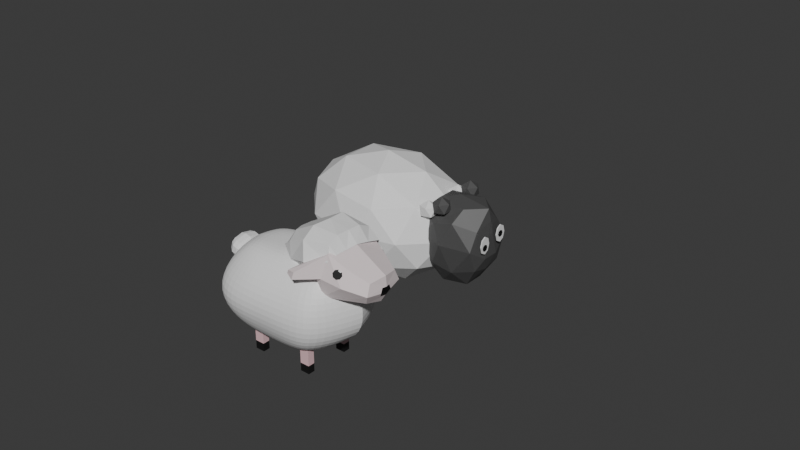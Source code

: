 # Source: Assets.blend  (saved by Blender 4.3.32; exported with 4.5.12 LTS)
import bpy
from mathutils import Matrix  # noqa: F401  (used for matrix-valued properties, if any)

bpy.ops.wm.read_factory_settings(use_empty=True)
scene = bpy.context.scene
scene.name = 'Scene'

# ---- collections
col_sheep1 = bpy.data.collections.new('Sheep1'); scene.collection.children.link(col_sheep1)
col_sheep2 = bpy.data.collections.new('Sheep2'); scene.collection.children.link(col_sheep2)
col_baseshape = bpy.data.collections.new('BaseShape'); scene.collection.children.link(col_baseshape)

# ---- materials (node trees are filled in below, after node groups)
mat_augen = bpy.data.materials.new('Augen')
mat_white = bpy.data.materials.new('White')
mat_wolle = bpy.data.materials.new('Wolle')
mat_kopf = bpy.data.materials.new('Kopf')
mat_fu_e = bpy.data.materials.new('Fuße')
mat_hufe = bpy.data.materials.new('Hufe')
mat_kopf_001 = bpy.data.materials.new('Kopf.001')

# ---- material node trees
mat_augen.use_nodes = True; mat_augen.node_tree.nodes.clear()
_N = mat_augen.node_tree.nodes; _L = mat_augen.node_tree.links
n0 = _N.new('ShaderNodeBsdfPrincipled'); n0.name = 'Principled BSDF'; n0.location = (10, 300)
n0.inputs[0].default_value = (0.001166, 0.001166, 0.001166, 1.0)
n1 = _N.new('ShaderNodeOutputMaterial'); n1.name = 'Material Output'; n1.location = (300, 300)
_L.new(n0.outputs[0], n1.inputs[0])
n1.is_active_output = True
mat_white.use_nodes = True; mat_white.node_tree.nodes.clear()
_N = mat_white.node_tree.nodes; _L = mat_white.node_tree.links
n0 = _N.new('ShaderNodeBsdfPrincipled'); n0.name = 'Principled BSDF'; n0.location = (10, 300)
n1 = _N.new('ShaderNodeOutputMaterial'); n1.name = 'Material Output'; n1.location = (300, 300)
_L.new(n0.outputs[0], n1.inputs[0])
n1.is_active_output = True
mat_wolle.use_nodes = True; mat_wolle.node_tree.nodes.clear()
_N = mat_wolle.node_tree.nodes; _L = mat_wolle.node_tree.links
n0 = _N.new('ShaderNodeBsdfPrincipled'); n0.name = 'Principled BSDF'; n0.location = (10, 300)
n0.inputs[0].default_value = (0.837, 0.837, 0.837, 1.0)
n0.inputs[2].default_value = 0.6685
n1 = _N.new('ShaderNodeOutputMaterial'); n1.name = 'Material Output'; n1.location = (300, 300)
_L.new(n0.outputs[0], n1.inputs[0])
n1.is_active_output = True
mat_kopf.use_nodes = True; mat_kopf.node_tree.nodes.clear()
_N = mat_kopf.node_tree.nodes; _L = mat_kopf.node_tree.links
n0 = _N.new('ShaderNodeBsdfPrincipled'); n0.name = 'Principled BSDF'; n0.location = (10, 300)
n0.inputs[0].default_value = (0.07909, 0.07909, 0.07909, 1.0)
n1 = _N.new('ShaderNodeOutputMaterial'); n1.name = 'Material Output'; n1.location = (300, 300)
_L.new(n0.outputs[0], n1.inputs[0])
n1.is_active_output = True
mat_fu_e.use_nodes = True; mat_fu_e.node_tree.nodes.clear()
_N = mat_fu_e.node_tree.nodes; _L = mat_fu_e.node_tree.links
n0 = _N.new('ShaderNodeBsdfPrincipled'); n0.name = 'Principled BSDF'; n0.location = (10, 300)
n0.inputs[0].default_value = (0.8003, 0.5251, 0.5536, 1.0)
n1 = _N.new('ShaderNodeOutputMaterial'); n1.name = 'Material Output'; n1.location = (300, 300)
_L.new(n0.outputs[0], n1.inputs[0])
n1.is_active_output = True
mat_hufe.use_nodes = True; mat_hufe.node_tree.nodes.clear()
_N = mat_hufe.node_tree.nodes; _L = mat_hufe.node_tree.links
n0 = _N.new('ShaderNodeBsdfPrincipled'); n0.name = 'Principled BSDF'; n0.location = (10, 300)
n0.inputs[0].default_value = (0.007245, 0.007245, 0.007245, 1.0)
n1 = _N.new('ShaderNodeOutputMaterial'); n1.name = 'Material Output'; n1.location = (300, 300)
_L.new(n0.outputs[0], n1.inputs[0])
n1.is_active_output = True
mat_kopf_001.use_nodes = True; mat_kopf_001.node_tree.nodes.clear()
_N = mat_kopf_001.node_tree.nodes; _L = mat_kopf_001.node_tree.links
n0 = _N.new('ShaderNodeBsdfPrincipled'); n0.name = 'Principled BSDF'; n0.location = (10, 300)
n0.inputs[0].default_value = (0.8003, 0.7029, 0.713, 1.0)
n1 = _N.new('ShaderNodeOutputMaterial'); n1.name = 'Material Output'; n1.location = (300, 300)
_L.new(n0.outputs[0], n1.inputs[0])
n1.is_active_output = True

# ---- world
world_world = bpy.data.worlds.new('World'); scene.world = world_world
world_world.use_nodes = True; world_world.node_tree.nodes.clear()
_N = world_world.node_tree.nodes; _L = world_world.node_tree.links
n0 = _N.new('ShaderNodeOutputWorld'); n0.name = 'World Output'; n0.location = (300, 300)
n1 = _N.new('ShaderNodeBackground'); n1.name = 'Background'; n1.location = (10, 300)
n1.inputs[0].default_value = (0.05088, 0.05088, 0.05088, 1.0)
_L.new(n1.outputs[0], n0.inputs[0])
n0.is_active_output = True
world_world.color = (0.05088, 0.05088, 0.05088)
world_world.sun_shadow_jitter_overblur = 0.0

# ---- meshes
me_circle_002 = bpy.data.meshes.new('Circle.002')
me_circle_002.from_pydata([(0.01995, 0.1527, 0.05375), (0.02331, 0.1433, 0.0681), (0.0372, 0.1347, 0.07426), (0.05349, 0.1319, 0.06862), (0.06264, 0.1366, 0.05449), (0.05928, 0.146, 0.04014), (0.04539, 0.1546, 0.03398), (0.02909, 0.1574, 0.03962), (0.02854, 0.1437, 0.06403), (0.02616, 0.1504, 0.05386), (0.03839, 0.1376, 0.0684), (0.04994, 0.1356, 0.0644), (0.05643, 0.1389, 0.05438), (0.05405, 0.1456, 0.04421), (0.0442, 0.1517, 0.03984), (0.03265, 0.1537, 0.04384)], [], [(8, 10, 11, 12, 13, 14, 15, 9), (8, 9, 0, 1), (10, 8, 1, 2), (11, 10, 2, 3), (12, 11, 3, 4), (13, 12, 4, 5), (14, 13, 5, 6), (15, 14, 6, 7), (9, 15, 7, 0)])
me_circle_002.polygons.foreach_set('material_index', [0, 0, 0, 1, 0, 0, 0, 0, 0])
_uv = me_circle_002.uv_layers.new(name='UVMap')
_uv.uv.foreach_set('vector', [0.0, 0.0, 0.0, 0.0, 0.0, 0.0, 0.0, 0.0, 0.0, 0.0, 0.0, 0.0, 0.0, 0.0, 0.0, 0.0, 0.0, 0.0, 0.0, 0.0, 0.0, 0.0, 0.0, 0.0, 0.0, 0.0, 0.0, 0.0, 0.0, 0.0, 0.0, 0.0, 0.0, 0.0, 0.0, 0.0, 0.0, 0.0, 0.0, 0.0, 0.0, 0.0, 0.0, 0.0, 0.0, 0.0, 0.0, 0.0, 0.0, 0.0, 0.0, 0.0, 0.0, 0.0, 0.0, 0.0, 0.0, 0.0, 0.0, 0.0, 0.0, 0.0, 0.0, 0.0, 0.0, 0.0, 0.0, 0.0, 0.0, 0.0, 0.0, 0.0, 0.0, 0.0, 0.0, 0.0, 0.0, 0.0, 0.0, 0.0])
me_circle_002.materials.append(mat_augen)
me_circle_002.materials.append(mat_white)
me_circle_002.update()
me_icosphere = bpy.data.meshes.new('Icosphere')
me_icosphere.from_pydata([(0.0, 0.0, -1.0), (0.7236, -0.5257, -0.4472), (-0.2764, -0.8506, -0.4472), (-0.8944, 0.0, -0.4472), (-0.2764, 0.8506, -0.4472), (0.7236, 0.5257, -0.4472), (0.2764, -0.8506, 0.4472), (-0.7236, -0.5257, 0.4472), (-0.7236, 0.5257, 0.4472), (0.2764, 0.8506, 0.4472), (0.8944, 0.0, 0.4472), (0.0, 0.0, 1.0), (-0.1625, -0.5, -0.8507), (0.4253, -0.309, -0.8507), (0.2629, -0.809, -0.5257), (0.8506, 0.0, -0.5257), (0.4253, 0.309, -0.8507), (-0.5257, 0.0, -0.8507), (-0.6882, -0.5, -0.5257), (-0.1625, 0.5, -0.8507), (-0.6882, 0.5, -0.5257), (0.2629, 0.809, -0.5257), (0.9511, -0.309, 0.0), (0.9511, 0.309, 0.0), (0.0, -1.0, 0.0), (0.5878, -0.809, 0.0), (-0.9511, -0.309, 0.0), (-0.5878, -0.809, 0.0), (-0.5878, 0.809, 0.0), (-0.9511, 0.309, 0.0), (0.5878, 0.809, 0.0), (0.0, 1.0, 0.0), (0.6882, -0.5, 0.5257), (-0.2629, -0.809, 0.5257), (-0.8506, 0.0, 0.5257), (-0.2629, 0.809, 0.5257), (0.6882, 0.5, 0.5257), (0.1625, -0.5, 0.8507), (0.5257, 0.0, 0.8507), (-0.4253, -0.309, 0.8507), (-0.4253, 0.309, 0.8507), (0.1625, 0.5, 0.8507)], [], [(0, 13, 12), (1, 13, 15), (0, 12, 17), (0, 17, 19), (0, 19, 16), (1, 15, 22), (2, 14, 24), (3, 18, 26), (4, 20, 28), (5, 21, 30), (1, 22, 25), (2, 24, 27), (3, 26, 29), (4, 28, 31), (5, 30, 23), (6, 32, 37), (7, 33, 39), (8, 34, 40), (9, 35, 41), (10, 36, 38), (38, 41, 11), (38, 36, 41), (36, 9, 41), (41, 40, 11), (41, 35, 40), (35, 8, 40), (40, 39, 11), (40, 34, 39), (34, 7, 39), (39, 37, 11), (39, 33, 37), (33, 6, 37), (37, 38, 11), (37, 32, 38), (32, 10, 38), (23, 36, 10), (23, 30, 36), (30, 9, 36), (31, 35, 9), (31, 28, 35), (28, 8, 35), (29, 34, 8), (29, 26, 34), (26, 7, 34), (27, 33, 7), (27, 24, 33), (24, 6, 33), (25, 32, 6), (25, 22, 32), (22, 10, 32), (30, 31, 9), (30, 21, 31), (21, 4, 31), (28, 29, 8), (28, 20, 29), (20, 3, 29), (26, 27, 7), (26, 18, 27), (18, 2, 27), (24, 25, 6), (24, 14, 25), (14, 1, 25), (22, 23, 10), (22, 15, 23), (15, 5, 23), (16, 21, 5), (16, 19, 21), (19, 4, 21), (19, 20, 4), (19, 17, 20), (17, 3, 20), (17, 18, 3), (17, 12, 18), (12, 2, 18), (15, 16, 5), (15, 13, 16), (13, 0, 16), (12, 14, 2), (12, 13, 14), (13, 1, 14)])
_uv = me_icosphere.uv_layers.new(name='UVMap')
_uv.uv.foreach_set('vector', [0.1818, 0.0, 0.2273, 0.07873, 0.1364, 0.07873, 0.2727, 0.1575, 0.3182, 0.07873, 0.3636, 0.1575, 0.9091, 0.0, 0.9545, 0.07873, 0.8636, 0.07873, 0.7273, 0.0, 0.7727, 0.07873, 0.6818, 0.07873, 0.5455, 0.0, 0.5909, 0.07873, 0.5, 0.07873, 0.2727, 0.1575, 0.3636, 0.1575, 0.3182, 0.2362, 0.09091, 0.1575, 0.1818, 0.1575, 0.1364, 0.2362, 0.8182, 0.1575, 0.9091, 0.1575, 0.8636, 0.2362, 0.6364, 0.1575, 0.7273, 0.1575, 0.6818, 0.2362, 0.4545, 0.1575, 0.5455, 0.1575, 0.5, 0.2362, 0.2727, 0.1575, 0.3182, 0.2362, 0.2273, 0.2362, 0.09091, 0.1575, 0.1364, 0.2362, 0.04546, 0.2362, 0.8182, 0.1575, 0.8636, 0.2362, 0.7727, 0.2362, 0.6364, 0.1575, 0.6818, 0.2362, 0.5909, 0.2362, 0.4545, 0.1575, 0.5, 0.2362, 0.4091, 0.2362, 0.1818, 0.3149, 0.2727, 0.3149, 0.2273, 0.3937, 0.0, 0.3149, 0.09091, 0.3149, 0.04546, 0.3937, 0.7273, 0.3149, 0.8182, 0.3149, 0.7727, 0.3937, 0.5455, 0.3149, 0.6364, 0.3149, 0.5909, 0.3937, 0.3636, 0.3149, 0.4545, 0.3149, 0.4091, 0.3937, 0.4091, 0.3937, 0.5, 0.3937, 0.4545, 0.4724, 0.4091, 0.3937, 0.4545, 0.3149, 0.5, 0.3937, 0.4545, 0.3149, 0.5455, 0.3149, 0.5, 0.3937, 0.5909, 0.3937, 0.6818, 0.3937, 0.6364, 0.4724, 0.5909, 0.3937, 0.6364, 0.3149, 0.6818, 0.3937, 0.6364, 0.3149, 0.7273, 0.3149, 0.6818, 0.3937, 0.7727, 0.3937, 0.8636, 0.3937, 0.8182, 0.4724, 0.7727, 0.3937, 0.8182, 0.3149, 0.8636, 0.3937, 0.8182, 0.3149, 0.9091, 0.3149, 0.8636, 0.3937, 0.04546, 0.3937, 0.1364, 0.3937, 0.09091, 0.4724, 0.04546, 0.3937, 0.09091, 0.3149, 0.1364, 0.3937, 0.09091, 0.3149, 0.1818, 0.3149, 0.1364, 0.3937, 0.2273, 0.3937, 0.3182, 0.3937, 0.2727, 0.4724, 0.2273, 0.3937, 0.2727, 0.3149, 0.3182, 0.3937, 0.2727, 0.3149, 0.3636, 0.3149, 0.3182, 0.3937, 0.4091, 0.2362, 0.4545, 0.3149, 0.3636, 0.3149, 0.4091, 0.2362, 0.5, 0.2362, 0.4545, 0.3149, 0.5, 0.2362, 0.5455, 0.3149, 0.4545, 0.3149, 0.5909, 0.2362, 0.6364, 0.3149, 0.5455, 0.3149, 0.5909, 0.2362, 0.6818, 0.2362, 0.6364, 0.3149, 0.6818, 0.2362, 0.7273, 0.3149, 0.6364, 0.3149, 0.7727, 0.2362, 0.8182, 0.3149, 0.7273, 0.3149, 0.7727, 0.2362, 0.8636, 0.2362, 0.8182, 0.3149, 0.8636, 0.2362, 0.9091, 0.3149, 0.8182, 0.3149, 0.04546, 0.2362, 0.09091, 0.3149, 0.0, 0.3149, 0.04546, 0.2362, 0.1364, 0.2362, 0.09091, 0.3149, 0.1364, 0.2362, 0.1818, 0.3149, 0.09091, 0.3149, 0.2273, 0.2362, 0.2727, 0.3149, 0.1818, 0.3149, 0.2273, 0.2362, 0.3182, 0.2362, 0.2727, 0.3149, 0.3182, 0.2362, 0.3636, 0.3149, 0.2727, 0.3149, 0.5, 0.2362, 0.5909, 0.2362, 0.5455, 0.3149, 0.5, 0.2362, 0.5455, 0.1575, 0.5909, 0.2362, 0.5455, 0.1575, 0.6364, 0.1575, 0.5909, 0.2362, 0.6818, 0.2362, 0.7727, 0.2362, 0.7273, 0.3149, 0.6818, 0.2362, 0.7273, 0.1575, 0.7727, 0.2362, 0.7273, 0.1575, 0.8182, 0.1575, 0.7727, 0.2362, 0.8636, 0.2362, 0.9545, 0.2362, 0.9091, 0.3149, 0.8636, 0.2362, 0.9091, 0.1575, 0.9545, 0.2362, 0.9091, 0.1575, 1.0, 0.1575, 0.9545, 0.2362, 0.1364, 0.2362, 0.2273, 0.2362, 0.1818, 0.3149, 0.1364, 0.2362, 0.1818, 0.1575, 0.2273, 0.2362, 0.1818, 0.1575, 0.2727, 0.1575, 0.2273, 0.2362, 0.3182, 0.2362, 0.4091, 0.2362, 0.3636, 0.3149, 0.3182, 0.2362, 0.3636, 0.1575, 0.4091, 0.2362, 0.3636, 0.1575, 0.4545, 0.1575, 0.4091, 0.2362, 0.5, 0.07873, 0.5455, 0.1575, 0.4545, 0.1575, 0.5, 0.07873, 0.5909, 0.07873, 0.5455, 0.1575, 0.5909, 0.07873, 0.6364, 0.1575, 0.5455, 0.1575, 0.6818, 0.07873, 0.7273, 0.1575, 0.6364, 0.1575, 0.6818, 0.07873, 0.7727, 0.07873, 0.7273, 0.1575, 0.7727, 0.07873, 0.8182, 0.1575, 0.7273, 0.1575, 0.8636, 0.07873, 0.9091, 0.1575, 0.8182, 0.1575, 0.8636, 0.07873, 0.9545, 0.07873, 0.9091, 0.1575, 0.9545, 0.07873, 1.0, 0.1575, 0.9091, 0.1575, 0.3636, 0.1575, 0.4091, 0.07873, 0.4545, 0.1575, 0.3636, 0.1575, 0.3182, 0.07873, 0.4091, 0.07873, 0.3182, 0.07873, 0.3636, 0.0, 0.4091, 0.07873, 0.1364, 0.07873, 0.1818, 0.1575, 0.09091, 0.1575, 0.1364, 0.07873, 0.2273, 0.07873, 0.1818, 0.1575, 0.2273, 0.07873, 0.2727, 0.1575, 0.1818, 0.1575])
me_icosphere.materials.append(mat_wolle)
me_icosphere.update()
me_icosphere_001 = bpy.data.meshes.new('Icosphere.001')
me_icosphere_001.from_pydata([(0.0, 0.0, -1.0), (0.7632, -0.5258, -0.4488), (-0.2764, -0.8506, -0.4472), (-0.8944, 0.0, -0.4472), (-0.2764, 0.8506, -0.4472), (0.764, 0.5257, -0.4488), (0.2764, -0.8506, 0.4472), (-0.7236, -0.5257, 0.4472), (-0.7236, 0.5257, 0.4472), (0.2764, 0.8506, 0.4472), (0.8599, 7.251e-05, 0.4509), (-5.731e-17, -0.03037, 0.7704), (-0.1625, -0.5, -0.8507), (0.4253, -0.309, -0.8507), (0.2629, -0.809, -0.5257), (0.7607, 6.801e-05, -0.5222), (0.4253, 0.309, -0.8507), (-0.5257, 0.0, -0.8507), (-0.6882, -0.5, -0.5257), (-0.1625, 0.5, -0.8507), (-0.6882, 0.5, -0.5257), (0.2629, 0.809, -0.5257), (0.8866, -0.2515, -0.2336), (0.887, 0.2517, -0.2337), (0.0, -1.0, 0.0), (0.7801, -0.8092, -0.007477), (-0.9511, -0.309, 0.0), (-0.5878, -0.809, 0.0), (-0.5878, 0.809, 0.0), (-0.9511, 0.309, 0.0), (0.7813, 0.8089, -0.007524), (0.0, 1.0, 0.0), (0.7934, -0.5304, 0.3302), (-0.2629, -0.8394, 0.3304), (-0.8506, -0.03037, 0.3304), (-0.2629, 0.7786, 0.3304), (0.7942, 0.4696, 0.3302), (0.3935, -0.5304, 0.6802), (0.8074, -0.03041, 0.6782), (-0.4253, -0.3394, 0.6802), (-0.4253, 0.2786, 0.6802), (0.3935, 0.4696, 0.6802)], [], [(0, 13, 12), (1, 13, 15), (0, 12, 17), (0, 17, 19), (0, 19, 16), (1, 15, 22), (2, 14, 24), (3, 18, 26), (4, 20, 28), (5, 21, 30), (1, 22, 25), (2, 24, 27), (3, 26, 29), (4, 28, 31), (5, 30, 23), (6, 32, 37), (7, 33, 39), (8, 34, 40), (9, 35, 41), (10, 36, 38), (38, 41, 11), (38, 36, 41), (36, 9, 41), (41, 40, 11), (41, 35, 40), (35, 8, 40), (40, 39, 11), (40, 34, 39), (34, 7, 39), (39, 37, 11), (39, 33, 37), (33, 6, 37), (37, 38, 11), (37, 32, 38), (32, 10, 38), (23, 36, 10), (23, 30, 36), (30, 9, 36), (31, 35, 9), (31, 28, 35), (28, 8, 35), (29, 34, 8), (29, 26, 34), (26, 7, 34), (27, 33, 7), (27, 24, 33), (24, 6, 33), (25, 32, 6), (25, 22, 32), (22, 10, 32), (30, 31, 9), (30, 21, 31), (21, 4, 31), (28, 29, 8), (28, 20, 29), (20, 3, 29), (26, 27, 7), (26, 18, 27), (18, 2, 27), (24, 25, 6), (24, 14, 25), (14, 1, 25), (22, 23, 10), (22, 15, 23), (15, 5, 23), (16, 21, 5), (16, 19, 21), (19, 4, 21), (19, 20, 4), (19, 17, 20), (17, 3, 20), (17, 18, 3), (17, 12, 18), (12, 2, 18), (15, 16, 5), (15, 13, 16), (13, 0, 16), (12, 14, 2), (12, 13, 14), (13, 1, 14)])
_uv = me_icosphere_001.uv_layers.new(name='UVMap')
_uv.uv.foreach_set('vector', [0.1818, 0.0, 0.2273, 0.07873, 0.1364, 0.07873, 0.2727, 0.1575, 0.3182, 0.07873, 0.3636, 0.1575, 0.9091, 0.0, 0.9545, 0.07873, 0.8636, 0.07873, 0.7273, 0.0, 0.7727, 0.07873, 0.6818, 0.07873, 0.5455, 0.0, 0.5909, 0.07873, 0.5, 0.07873, 0.2727, 0.1575, 0.3636, 0.1575, 0.3182, 0.2362, 0.09091, 0.1575, 0.1818, 0.1575, 0.1364, 0.2362, 0.8182, 0.1575, 0.9091, 0.1575, 0.8636, 0.2362, 0.6364, 0.1575, 0.7273, 0.1575, 0.6818, 0.2362, 0.4545, 0.1575, 0.5455, 0.1575, 0.5, 0.2362, 0.2727, 0.1575, 0.3182, 0.2362, 0.2273, 0.2362, 0.09091, 0.1575, 0.1364, 0.2362, 0.04546, 0.2362, 0.8182, 0.1575, 0.8636, 0.2362, 0.7727, 0.2362, 0.6364, 0.1575, 0.6818, 0.2362, 0.5909, 0.2362, 0.4545, 0.1575, 0.5, 0.2362, 0.4091, 0.2362, 0.1818, 0.3149, 0.2727, 0.3149, 0.2273, 0.3937, 0.0, 0.3149, 0.09091, 0.3149, 0.04546, 0.3937, 0.7273, 0.3149, 0.8182, 0.3149, 0.7727, 0.3937, 0.5455, 0.3149, 0.6364, 0.3149, 0.5909, 0.3937, 0.3636, 0.3149, 0.4545, 0.3149, 0.4091, 0.3937, 0.4091, 0.3937, 0.5, 0.3937, 0.4545, 0.4724, 0.4091, 0.3937, 0.4545, 0.3149, 0.5, 0.3937, 0.4545, 0.3149, 0.5455, 0.3149, 0.5, 0.3937, 0.5909, 0.3937, 0.6818, 0.3937, 0.6364, 0.4724, 0.5909, 0.3937, 0.6364, 0.3149, 0.6818, 0.3937, 0.6364, 0.3149, 0.7273, 0.3149, 0.6818, 0.3937, 0.7727, 0.3937, 0.8636, 0.3937, 0.8182, 0.4724, 0.7727, 0.3937, 0.8182, 0.3149, 0.8636, 0.3937, 0.8182, 0.3149, 0.9091, 0.3149, 0.8636, 0.3937, 0.04546, 0.3937, 0.1364, 0.3937, 0.09091, 0.4724, 0.04546, 0.3937, 0.09091, 0.3149, 0.1364, 0.3937, 0.09091, 0.3149, 0.1818, 0.3149, 0.1364, 0.3937, 0.2273, 0.3937, 0.3182, 0.3937, 0.2727, 0.4724, 0.2273, 0.3937, 0.2727, 0.3149, 0.3182, 0.3937, 0.2727, 0.3149, 0.3636, 0.3149, 0.3182, 0.3937, 0.4091, 0.2362, 0.4545, 0.3149, 0.3636, 0.3149, 0.4091, 0.2362, 0.5, 0.2362, 0.4545, 0.3149, 0.5, 0.2362, 0.5455, 0.3149, 0.4545, 0.3149, 0.5909, 0.2362, 0.6364, 0.3149, 0.5455, 0.3149, 0.5909, 0.2362, 0.6818, 0.2362, 0.6364, 0.3149, 0.6818, 0.2362, 0.7273, 0.3149, 0.6364, 0.3149, 0.7727, 0.2362, 0.8182, 0.3149, 0.7273, 0.3149, 0.7727, 0.2362, 0.8636, 0.2362, 0.8182, 0.3149, 0.8636, 0.2362, 0.9091, 0.3149, 0.8182, 0.3149, 0.04546, 0.2362, 0.09091, 0.3149, 0.0, 0.3149, 0.04546, 0.2362, 0.1364, 0.2362, 0.09091, 0.3149, 0.1364, 0.2362, 0.1818, 0.3149, 0.09091, 0.3149, 0.2273, 0.2362, 0.2727, 0.3149, 0.1818, 0.3149, 0.2273, 0.2362, 0.3182, 0.2362, 0.2727, 0.3149, 0.3182, 0.2362, 0.3636, 0.3149, 0.2727, 0.3149, 0.5, 0.2362, 0.5909, 0.2362, 0.5455, 0.3149, 0.5, 0.2362, 0.5455, 0.1575, 0.5909, 0.2362, 0.5455, 0.1575, 0.6364, 0.1575, 0.5909, 0.2362, 0.6818, 0.2362, 0.7727, 0.2362, 0.7273, 0.3149, 0.6818, 0.2362, 0.7273, 0.1575, 0.7727, 0.2362, 0.7273, 0.1575, 0.8182, 0.1575, 0.7727, 0.2362, 0.8636, 0.2362, 0.9545, 0.2362, 0.9091, 0.3149, 0.8636, 0.2362, 0.9091, 0.1575, 0.9545, 0.2362, 0.9091, 0.1575, 1.0, 0.1575, 0.9545, 0.2362, 0.1364, 0.2362, 0.2273, 0.2362, 0.1818, 0.3149, 0.1364, 0.2362, 0.1818, 0.1575, 0.2273, 0.2362, 0.1818, 0.1575, 0.2727, 0.1575, 0.2273, 0.2362, 0.3182, 0.2362, 0.4091, 0.2362, 0.3636, 0.3149, 0.3182, 0.2362, 0.3636, 0.1575, 0.4091, 0.2362, 0.3636, 0.1575, 0.4545, 0.1575, 0.4091, 0.2362, 0.5, 0.07873, 0.5455, 0.1575, 0.4545, 0.1575, 0.5, 0.07873, 0.5909, 0.07873, 0.5455, 0.1575, 0.5909, 0.07873, 0.6364, 0.1575, 0.5455, 0.1575, 0.6818, 0.07873, 0.7273, 0.1575, 0.6364, 0.1575, 0.6818, 0.07873, 0.7727, 0.07873, 0.7273, 0.1575, 0.7727, 0.07873, 0.8182, 0.1575, 0.7273, 0.1575, 0.8636, 0.07873, 0.9091, 0.1575, 0.8182, 0.1575, 0.8636, 0.07873, 0.9545, 0.07873, 0.9091, 0.1575, 0.9545, 0.07873, 1.0, 0.1575, 0.9091, 0.1575, 0.3636, 0.1575, 0.4091, 0.07873, 0.4545, 0.1575, 0.3636, 0.1575, 0.3182, 0.07873, 0.4091, 0.07873, 0.3182, 0.07873, 0.3636, 0.0, 0.4091, 0.07873, 0.1364, 0.07873, 0.1818, 0.1575, 0.09091, 0.1575, 0.1364, 0.07873, 0.2273, 0.07873, 0.1818, 0.1575, 0.2273, 0.07873, 0.2727, 0.1575, 0.1818, 0.1575])
me_icosphere_001.materials.append(mat_kopf)
me_icosphere_001.update()
me_icosphere_002 = bpy.data.meshes.new('Icosphere.002')
me_icosphere_002.from_pydata([(0.0, 0.0, -1.0), (0.7236, -0.5257, -0.4472), (-0.2764, -0.8506, -0.4472), (-0.8944, 0.0, -0.4472), (-0.2764, 0.8506, -0.4472), (0.7236, 0.5257, -0.4472), (0.2764, -0.8506, 0.4472), (-0.7236, -0.5257, 0.4472), (-0.7236, 0.5257, 0.4472), (0.2764, 0.8506, 0.4472), (0.8944, 0.0, 0.4472), (0.0, 0.0, 1.0)], [], [(0, 1, 2), (1, 0, 5), (0, 2, 3), (0, 3, 4), (0, 4, 5), (1, 5, 10), (2, 1, 6), (3, 2, 7), (4, 3, 8), (5, 4, 9), (1, 10, 6), (2, 6, 7), (3, 7, 8), (4, 8, 9), (5, 9, 10), (6, 10, 11), (7, 6, 11), (8, 7, 11), (9, 8, 11), (10, 9, 11)])
_uv = me_icosphere_002.uv_layers.new(name='UVMap')
_uv.uv.foreach_set('vector', [0.1818, 0.0, 0.2727, 0.1575, 0.09091, 0.1575, 0.2727, 0.1575, 0.3636, 0.0, 0.4545, 0.1575, 0.9091, 0.0, 1.0, 0.1575, 0.8182, 0.1575, 0.7273, 0.0, 0.8182, 0.1575, 0.6364, 0.1575, 0.5455, 0.0, 0.6364, 0.1575, 0.4545, 0.1575, 0.2727, 0.1575, 0.4545, 0.1575, 0.3636, 0.3149, 0.09091, 0.1575, 0.2727, 0.1575, 0.1818, 0.3149, 0.8182, 0.1575, 1.0, 0.1575, 0.9091, 0.3149, 0.6364, 0.1575, 0.8182, 0.1575, 0.7273, 0.3149, 0.4545, 0.1575, 0.6364, 0.1575, 0.5455, 0.3149, 0.2727, 0.1575, 0.3636, 0.3149, 0.1818, 0.3149, 0.09091, 0.1575, 0.1818, 0.3149, 0.0, 0.3149, 0.8182, 0.1575, 0.9091, 0.3149, 0.7273, 0.3149, 0.6364, 0.1575, 0.7273, 0.3149, 0.5455, 0.3149, 0.4545, 0.1575, 0.5455, 0.3149, 0.3636, 0.3149, 0.1818, 0.3149, 0.3636, 0.3149, 0.2727, 0.4724, 0.0, 0.3149, 0.1818, 0.3149, 0.09091, 0.4724, 0.7273, 0.3149, 0.9091, 0.3149, 0.8182, 0.4724, 0.5455, 0.3149, 0.7273, 0.3149, 0.6364, 0.4724, 0.3636, 0.3149, 0.5455, 0.3149, 0.4545, 0.4724])
me_icosphere_002.materials.append(mat_kopf)
me_icosphere_002.update()
me_icosphere_003 = bpy.data.meshes.new('Icosphere.003')
me_icosphere_003.from_pydata([(0.0, 0.0, -1.0), (0.7236, -0.5257, -0.4472), (-0.2764, -0.8506, -0.4472), (-0.8944, 0.0, -0.4472), (-0.2764, 0.8506, -0.4472), (0.7236, 0.5257, -0.4472), (0.2764, -0.8506, 0.4472), (-0.7236, -0.5257, 0.4472), (-0.7236, 0.5257, 0.4472), (0.2764, 0.8506, 0.4472), (0.8944, 0.0, 0.4472), (0.0, 0.0, 1.0)], [], [(0, 1, 2), (1, 0, 5), (0, 2, 3), (0, 3, 4), (0, 4, 5), (1, 5, 10), (2, 1, 6), (3, 2, 7), (4, 3, 8), (5, 4, 9), (1, 10, 6), (2, 6, 7), (3, 7, 8), (4, 8, 9), (5, 9, 10), (6, 10, 11), (7, 6, 11), (8, 7, 11), (9, 8, 11), (10, 9, 11)])
_uv = me_icosphere_003.uv_layers.new(name='UVMap')
_uv.uv.foreach_set('vector', [0.1818, 0.0, 0.2727, 0.1575, 0.09091, 0.1575, 0.2727, 0.1575, 0.3636, 0.0, 0.4545, 0.1575, 0.9091, 0.0, 1.0, 0.1575, 0.8182, 0.1575, 0.7273, 0.0, 0.8182, 0.1575, 0.6364, 0.1575, 0.5455, 0.0, 0.6364, 0.1575, 0.4545, 0.1575, 0.2727, 0.1575, 0.4545, 0.1575, 0.3636, 0.3149, 0.09091, 0.1575, 0.2727, 0.1575, 0.1818, 0.3149, 0.8182, 0.1575, 1.0, 0.1575, 0.9091, 0.3149, 0.6364, 0.1575, 0.8182, 0.1575, 0.7273, 0.3149, 0.4545, 0.1575, 0.6364, 0.1575, 0.5455, 0.3149, 0.2727, 0.1575, 0.3636, 0.3149, 0.1818, 0.3149, 0.09091, 0.1575, 0.1818, 0.3149, 0.0, 0.3149, 0.8182, 0.1575, 0.9091, 0.3149, 0.7273, 0.3149, 0.6364, 0.1575, 0.7273, 0.3149, 0.5455, 0.3149, 0.4545, 0.1575, 0.5455, 0.3149, 0.3636, 0.3149, 0.1818, 0.3149, 0.3636, 0.3149, 0.2727, 0.4724, 0.0, 0.3149, 0.1818, 0.3149, 0.09091, 0.4724, 0.7273, 0.3149, 0.9091, 0.3149, 0.8182, 0.4724, 0.5455, 0.3149, 0.7273, 0.3149, 0.6364, 0.4724, 0.3636, 0.3149, 0.5455, 0.3149, 0.4545, 0.4724])
me_icosphere_003.materials.append(mat_kopf)
me_icosphere_003.update()
me_icosphere_004 = bpy.data.meshes.new('Icosphere.004')
me_icosphere_004.from_pydata([(0.0, 0.0, -1.0), (0.7236, -0.5257, -0.4472), (-0.2764, -0.8506, -0.4472), (-0.8944, 0.0, -0.4472), (-0.2764, 0.8506, -0.4472), (0.7236, 0.5257, -0.4472), (0.2764, -0.8506, 0.4472), (-0.7236, -0.5257, 0.4472), (-0.7236, 0.5257, 0.4472), (0.2764, 0.8506, 0.4472), (0.8944, 0.0, 0.4472), (0.0, 0.0, 1.0)], [], [(0, 1, 2), (1, 0, 5), (0, 2, 3), (0, 3, 4), (0, 4, 5), (1, 5, 10), (2, 1, 6), (3, 2, 7), (4, 3, 8), (5, 4, 9), (1, 10, 6), (2, 6, 7), (3, 7, 8), (4, 8, 9), (5, 9, 10), (6, 10, 11), (7, 6, 11), (8, 7, 11), (9, 8, 11), (10, 9, 11)])
_uv = me_icosphere_004.uv_layers.new(name='UVMap')
_uv.uv.foreach_set('vector', [0.1818, 0.0, 0.2727, 0.1575, 0.09091, 0.1575, 0.2727, 0.1575, 0.3636, 0.0, 0.4545, 0.1575, 0.9091, 0.0, 1.0, 0.1575, 0.8182, 0.1575, 0.7273, 0.0, 0.8182, 0.1575, 0.6364, 0.1575, 0.5455, 0.0, 0.6364, 0.1575, 0.4545, 0.1575, 0.2727, 0.1575, 0.4545, 0.1575, 0.3636, 0.3149, 0.09091, 0.1575, 0.2727, 0.1575, 0.1818, 0.3149, 0.8182, 0.1575, 1.0, 0.1575, 0.9091, 0.3149, 0.6364, 0.1575, 0.8182, 0.1575, 0.7273, 0.3149, 0.4545, 0.1575, 0.6364, 0.1575, 0.5455, 0.3149, 0.2727, 0.1575, 0.3636, 0.3149, 0.1818, 0.3149, 0.09091, 0.1575, 0.1818, 0.3149, 0.0, 0.3149, 0.8182, 0.1575, 0.9091, 0.3149, 0.7273, 0.3149, 0.6364, 0.1575, 0.7273, 0.3149, 0.5455, 0.3149, 0.4545, 0.1575, 0.5455, 0.3149, 0.3636, 0.3149, 0.1818, 0.3149, 0.3636, 0.3149, 0.2727, 0.4724, 0.0, 0.3149, 0.1818, 0.3149, 0.09091, 0.4724, 0.7273, 0.3149, 0.9091, 0.3149, 0.8182, 0.4724, 0.5455, 0.3149, 0.7273, 0.3149, 0.6364, 0.4724, 0.3636, 0.3149, 0.5455, 0.3149, 0.4545, 0.4724])
me_icosphere_004.update()
me_icosphere_005 = bpy.data.meshes.new('Icosphere.005')
me_icosphere_005.from_pydata([(0.0, 0.0, -1.0), (0.7236, -0.5257, -0.4472), (-0.2764, -0.8506, -0.4472), (-0.8944, 0.0, -0.4472), (-0.2764, 0.8506, -0.4472), (0.7236, 0.5257, -0.4472), (0.2764, -0.8506, 0.4472), (-0.7236, -0.5257, 0.4472), (-0.7236, 0.5257, 0.4472), (0.2764, 0.8506, 0.4472), (0.8944, 0.0, 0.4472), (0.0, 0.0, 1.0)], [], [(0, 1, 2), (1, 0, 5), (0, 2, 3), (0, 3, 4), (0, 4, 5), (1, 5, 10), (2, 1, 6), (3, 2, 7), (4, 3, 8), (5, 4, 9), (1, 10, 6), (2, 6, 7), (3, 7, 8), (4, 8, 9), (5, 9, 10), (6, 10, 11), (7, 6, 11), (8, 7, 11), (9, 8, 11), (10, 9, 11)])
_uv = me_icosphere_005.uv_layers.new(name='UVMap')
_uv.uv.foreach_set('vector', [0.1818, 0.0, 0.2727, 0.1575, 0.09091, 0.1575, 0.2727, 0.1575, 0.3636, 0.0, 0.4545, 0.1575, 0.9091, 0.0, 1.0, 0.1575, 0.8182, 0.1575, 0.7273, 0.0, 0.8182, 0.1575, 0.6364, 0.1575, 0.5455, 0.0, 0.6364, 0.1575, 0.4545, 0.1575, 0.2727, 0.1575, 0.4545, 0.1575, 0.3636, 0.3149, 0.09091, 0.1575, 0.2727, 0.1575, 0.1818, 0.3149, 0.8182, 0.1575, 1.0, 0.1575, 0.9091, 0.3149, 0.6364, 0.1575, 0.8182, 0.1575, 0.7273, 0.3149, 0.4545, 0.1575, 0.6364, 0.1575, 0.5455, 0.3149, 0.2727, 0.1575, 0.3636, 0.3149, 0.1818, 0.3149, 0.09091, 0.1575, 0.1818, 0.3149, 0.0, 0.3149, 0.8182, 0.1575, 0.9091, 0.3149, 0.7273, 0.3149, 0.6364, 0.1575, 0.7273, 0.3149, 0.5455, 0.3149, 0.4545, 0.1575, 0.5455, 0.3149, 0.3636, 0.3149, 0.1818, 0.3149, 0.3636, 0.3149, 0.2727, 0.4724, 0.0, 0.3149, 0.1818, 0.3149, 0.09091, 0.4724, 0.7273, 0.3149, 0.9091, 0.3149, 0.8182, 0.4724, 0.5455, 0.3149, 0.7273, 0.3149, 0.6364, 0.4724, 0.3636, 0.3149, 0.5455, 0.3149, 0.4545, 0.4724])
me_icosphere_005.update()
me_plane = bpy.data.meshes.new('Plane')
me_plane.from_pydata([(0.0, -1.0, 0.0), (-7.55e-08, 0.0, 1.036), (-5.339e-08, -0.7071, 0.7328), (7.55e-08, 0.0, -1.036), (0.0, -1.0, 0.0), (5.339e-08, -0.7071, -0.7328), (0.0, 1.0, 0.0), (-7.55e-08, 0.0, 1.036), (-5.339e-08, 0.7071, 0.7328), (0.0, 1.0, 0.0), (7.55e-08, 0.0, -1.036), (5.339e-08, 0.7071, -0.7328), (-0.1719, -1.0, -1.345e-08), (-0.1719, -4.441e-16, 1.036), (-0.1719, -0.7071, 0.7328), (-0.1719, -4.441e-16, -1.036), (-0.1719, -1.0, -1.345e-08), (-0.1719, -0.7071, -0.7328), (-0.1719, 1.0, -1.345e-08), (-0.1719, -4.441e-16, 1.036), (-0.1719, 0.7071, 0.7328), (-0.1719, 1.0, -1.345e-08), (-0.1719, -4.441e-16, -1.036), (-0.1719, 0.7071, -0.7328)], [], [(1, 7, 8, 6, 9, 11, 10, 3, 5, 4, 0, 2), (13, 14, 12, 16, 17, 15, 22, 23, 21, 18, 20, 19), (1, 2, 14, 13), (11, 9, 21, 23), (5, 3, 15, 17), (2, 0, 12, 14), (9, 6, 18, 21), (3, 10, 22, 15), (0, 4, 16, 12), (6, 8, 20, 18), (7, 1, 13, 19), (10, 11, 23, 22), (4, 5, 17, 16), (8, 7, 19, 20)])
_uv = me_plane.uv_layers.new(name='UVMap')
_uv.uv.foreach_set('vector', [0.0, 0.5, 0.0, 0.5, 0.1464, 0.8536, 0.5, 1.0, 0.5, 1.0, 0.8536, 0.8536, 1.0, 0.5, 1.0, 0.5, 0.8536, 0.1464, 0.5, 0.0, 0.5, 0.0, 0.1464, 0.1464, 0.0, 0.5, 0.1464, 0.1464, 0.5, 0.0, 0.5, 0.0, 0.8536, 0.1464, 1.0, 0.5, 1.0, 0.5, 0.8536, 0.8536, 0.5, 1.0, 0.5, 1.0, 0.1464, 0.8536, 0.0, 0.5, 0.0, 0.5, 0.1464, 0.1464, 0.1464, 0.1464, 0.0, 0.5, 0.8536, 0.8536, 0.5, 1.0, 0.5, 1.0, 0.8536, 0.8536, 0.8536, 0.1464, 1.0, 0.5, 1.0, 0.5, 0.8536, 0.1464, 0.1464, 0.1464, 0.5, 0.0, 0.5, 0.0, 0.1464, 0.1464, 0.5, 1.0, 0.5, 1.0, 0.5, 1.0, 0.5, 1.0, 1.0, 0.5, 1.0, 0.5, 1.0, 0.5, 1.0, 0.5, 0.5, 0.0, 0.5, 0.0, 0.5, 0.0, 0.5, 0.0, 0.5, 1.0, 0.1464, 0.8536, 0.1464, 0.8536, 0.5, 1.0, 0.0, 0.5, 0.0, 0.5, 0.0, 0.5, 0.0, 0.5, 1.0, 0.5, 0.8536, 0.8536, 0.8536, 0.8536, 1.0, 0.5, 0.5, 0.0, 0.8536, 0.1464, 0.8536, 0.1464, 0.5, 0.0, 0.1464, 0.8536, 0.0, 0.5, 0.0, 0.5, 0.1464, 0.8536])
me_plane.update()
me_plane_001 = bpy.data.meshes.new('Plane.001')
me_plane_001.from_pydata([(0.0, -0.0486, 0.0), (1.492e-09, 0.0, 0.03413), (1.055e-09, -0.03436, 0.02414), (-1.492e-09, 0.0, -0.03413), (0.0, -0.0486, 0.0), (-1.055e-09, -0.03436, -0.02414), (0.0, 0.0486, 0.0), (1.492e-09, 0.0, 0.03413), (1.055e-09, 0.03436, 0.02414), (0.0, 0.0486, 0.0), (-1.492e-09, 0.0, -0.03413), (-1.055e-09, 0.03436, -0.02414), (-0.005869, -0.0486, 2.565e-10), (-0.005869, -2.158e-17, 0.03413), (-0.005869, -0.03436, 0.02414), (-0.005869, -2.158e-17, -0.03413), (-0.005869, -0.0486, 2.565e-10), (-0.005869, -0.03436, -0.02414), (-0.005869, 0.0486, 2.565e-10), (-0.005869, -2.158e-17, 0.03413), (-0.005869, 0.03436, 0.02414), (-0.005869, 0.0486, 2.565e-10), (-0.005869, -2.158e-17, -0.03413), (-0.005869, 0.03436, -0.02414)], [], [(1, 7, 8, 6, 9, 11, 10, 3, 5, 4, 0, 2), (13, 14, 12, 16, 17, 15, 22, 23, 21, 18, 20, 19), (1, 2, 14, 13), (11, 9, 21, 23), (5, 3, 15, 17), (2, 0, 12, 14), (9, 6, 18, 21), (3, 10, 22, 15), (0, 4, 16, 12), (6, 8, 20, 18), (7, 1, 13, 19), (10, 11, 23, 22), (4, 5, 17, 16), (8, 7, 19, 20)])
_uv = me_plane_001.uv_layers.new(name='UVMap')
_uv.uv.foreach_set('vector', [0.0, 0.5, 0.0, 0.5, 0.1464, 0.8536, 0.5, 1.0, 0.5, 1.0, 0.8536, 0.8536, 1.0, 0.5, 1.0, 0.5, 0.8536, 0.1464, 0.5, 0.0, 0.5, 0.0, 0.1464, 0.1464, 0.0, 0.5, 0.1464, 0.1464, 0.5, 0.0, 0.5, 0.0, 0.8536, 0.1464, 1.0, 0.5, 1.0, 0.5, 0.8536, 0.8536, 0.5, 1.0, 0.5, 1.0, 0.1464, 0.8536, 0.0, 0.5, 0.0, 0.5, 0.1464, 0.1464, 0.1464, 0.1464, 0.0, 0.5, 0.8536, 0.8536, 0.5, 1.0, 0.5, 1.0, 0.8536, 0.8536, 0.8536, 0.1464, 1.0, 0.5, 1.0, 0.5, 0.8536, 0.1464, 0.1464, 0.1464, 0.5, 0.0, 0.5, 0.0, 0.1464, 0.1464, 0.5, 1.0, 0.5, 1.0, 0.5, 1.0, 0.5, 1.0, 1.0, 0.5, 1.0, 0.5, 1.0, 0.5, 1.0, 0.5, 0.5, 0.0, 0.5, 0.0, 0.5, 0.0, 0.5, 0.0, 0.5, 1.0, 0.1464, 0.8536, 0.1464, 0.8536, 0.5, 1.0, 0.0, 0.5, 0.0, 0.5, 0.0, 0.5, 0.0, 0.5, 1.0, 0.5, 0.8536, 0.8536, 0.8536, 0.8536, 1.0, 0.5, 0.5, 0.0, 0.8536, 0.1464, 0.8536, 0.1464, 0.5, 0.0, 0.1464, 0.8536, 0.0, 0.5, 0.0, 0.5, 0.1464, 0.8536])
me_plane_001.update()
me_circle = bpy.data.meshes.new('Circle')
me_circle.from_pydata([(0.0, 1.0, 0.0), (-0.7071, 0.7071, 0.0), (-1.0, 0.0, 0.0), (-0.7071, -0.7071, 0.0), (0.0, -1.0, 0.0), (0.7071, -0.7071, 0.0), (1.0, 0.0, 0.0), (0.7071, 0.7071, 0.0)], [], [(1, 2, 3, 4, 5, 6, 7, 0)])
_uv = me_circle.uv_layers.new(name='UVMap')
_uv.uv.foreach_set('vector', [0.0, 0.0, 0.0, 0.0, 0.0, 0.0, 0.0, 0.0, 0.0, 0.0, 0.0, 0.0, 0.0, 0.0, 0.0, 0.0])
me_circle.materials.append(mat_augen)
me_circle.update()
me_circle_001 = bpy.data.meshes.new('Circle.001')
me_circle_001.from_pydata([(0.0, 1.0, 0.0), (-0.7071, 0.7071, 0.0), (-1.0, 0.0, 0.0), (-0.7071, -0.7071, 0.0), (0.0, -1.0, 0.0), (0.7071, -0.7071, 0.0), (1.0, 0.0, 0.0), (0.7071, 0.7071, 0.0)], [], [(1, 2, 3, 4, 5, 6, 7, 0)])
_uv = me_circle_001.uv_layers.new(name='UVMap')
_uv.uv.foreach_set('vector', [0.0, 0.0, 0.0, 0.0, 0.0, 0.0, 0.0, 0.0, 0.0, 0.0, 0.0, 0.0, 0.0, 0.0, 0.0, 0.0])
me_circle_001.materials.append(mat_augen)
me_circle_001.update()
me_cube_004 = bpy.data.meshes.new('Cube.004')
me_cube_004.from_pydata([(-0.5908, -0.5256, -0.8767), (-0.579, -0.5336, 0.8632), (0.7426, -0.641, -0.8026), (0.009422, -0.6771, -0.8948), (0.004552, -0.6519, 0.8954), (-1.119, 1.357e-09, -0.0101), (1.444, 0.0, 9.313e-10), (-0.5, -1.216, 0.0), (0.6767, -1.165, 0.01202), (-0.6771, -1.54e-07, -1.0), (-0.8572, -0.8015, 0.4913), (-0.724, -1.441e-07, 0.9242), (0.8156, 0.0, -0.8867), (0.9644, -0.9779, -0.4923), (0.3645, -0.6771, -0.9008), (-0.3056, -0.6568, 0.8854), (-0.3456, -0.6771, -0.8828), (0.5954, -0.6568, 0.8961), (0.08496, 0.004929, 1.0), (1.203e-09, -1.54e-07, -1.0), (0.0, -1.0, -0.5), (-0.7864, -0.7991, -0.5804), (1.054, -1.0, 0.5051), (0.0, -1.074, 0.5), (0.03346, -1.161, -0.01214), (1.112, -1.0, 0.003006), (-0.9758, -1.0, -0.0101), (-1.0, 0.0, -0.5), (1.328, 0.0, -0.4596), (-0.5, -1.0, -0.5), (0.5801, -1.0, -0.506), (0.6201, -0.9981, 0.5), (-0.3385, -1.54e-07, -1.0), (0.6134, 0.0, 1.025), (-0.3383, -1.542e-07, 1.0), (0.3385, -1.54e-07, -1.0), (-0.3874, -1.004, 0.5057), (1.386, -6.786e-10, 0.5051), (-1.0, 0.0, 0.5), (0.8156, -0.3278, -0.9018), (1.271, -0.4233, 0.5051), (1.241, -0.3851, -0.4596), (1.337, -0.4092, 9.313e-10), (-1.0, -0.3218, -0.5), (0.3385, -0.3218, -1.0), (-1.119, -0.3218, -0.0101), (-0.3385, -0.3218, -1.0), (1.203e-09, -0.3218, -1.0), (-0.6771, -0.3218, -1.0), (-1.0, -0.3269, 0.5), (1.085, -0.4015, 0.878), (1.003, -0.6262, 0.8572), (1.085, 0.0, 0.878), (0.02917, -0.3699, 1.01), (-0.3303, -0.3599, 0.9919), (0.6111, -0.3925, 1.025), (-0.6643, -0.3439, 0.9242)], [], [(36, 15, 1, 10), (35, 12, 39, 44), (34, 11, 56, 54), (33, 18, 53, 55), (32, 19, 47, 46), (31, 17, 4, 23), (8, 31, 23, 24), (7, 36, 10, 26), (6, 37, 40, 42), (0, 21, 43, 48), (45, 49, 38, 5), (12, 28, 41, 39), (16, 29, 21, 0), (3, 20, 29, 16), (14, 30, 20, 3), (2, 13, 30, 14), (24, 7, 29, 20), (25, 8, 30, 13), (30, 8, 24, 20), (21, 26, 45, 43), (9, 32, 46, 48), (18, 34, 54, 53), (19, 35, 44, 47), (29, 7, 26, 21), (23, 4, 15, 36), (28, 6, 42, 41), (23, 36, 7, 24), (22, 31, 8, 25), (33, 55, 50, 52), (41, 42, 25, 13), (42, 40, 22, 25), (39, 41, 13, 2), (47, 44, 14, 3), (48, 43, 27, 9), (46, 47, 3, 16), (43, 45, 5, 27), (48, 46, 16, 0), (44, 39, 2, 14), (26, 10, 49, 45), (17, 51, 50, 55), (17, 31, 22, 51), (51, 22, 40, 50), (52, 50, 40, 37), (1, 56, 49, 10), (49, 56, 11, 38), (54, 56, 1, 15), (53, 54, 15, 4), (55, 53, 4, 17)])
_uv = me_cube_004.uv_layers.new(name='UVMap')
_uv.uv.foreach_set('vector', [0.5625, 0.9375, 0.625, 0.9375, 0.625, 1.0, 0.5713, 1.015, 0.3125, 0.625, 0.375, 0.625, 0.375, 0.6844, 0.3125, 0.6844, 0.8125, 0.625, 0.875, 0.625, 0.875, 0.7056, 0.8125, 0.7104, 0.6875, 0.625, 0.75, 0.625, 0.75, 0.7071, 0.6875, 0.6997, 0.1875, 0.625, 0.25, 0.625, 0.25, 0.6844, 0.1875, 0.6844, 0.5625, 0.8125, 0.625, 0.8125, 0.625, 0.875, 0.5625, 0.875, 0.5, 0.8125, 0.5625, 0.8125, 0.5625, 0.875, 0.5, 0.875, 0.5, 0.9375, 0.5625, 0.9375, 0.5713, 1.015, 0.5, 1.0, 0.5, 0.625, 0.5625, 0.625, 0.5625, 0.6779, 0.5, 0.6761, 0.375, 0.0, 0.4375, 0.0, 0.4375, 0.08478, 0.375, 0.06559, 0.5, 0.08478, 0.5625, 0.08414, 0.5625, 0.125, 0.5, 0.125, 0.375, 0.625, 0.4375, 0.625, 0.4375, 0.6731, 0.375, 0.6844, 0.375, 0.9375, 0.4375, 0.9375, 0.4375, 1.0, 0.375, 1.0, 0.375, 0.875, 0.4375, 0.875, 0.4375, 0.9375, 0.375, 0.9375, 0.375, 0.8125, 0.4375, 0.8125, 0.4375, 0.875, 0.375, 0.875, 0.375, 0.75, 0.4375, 0.75, 0.4375, 0.8125, 0.375, 0.8125, 0.5, 0.875, 0.5, 0.9375, 0.4375, 0.9375, 0.4375, 0.875, 0.5, 0.75, 0.5, 0.8125, 0.4375, 0.8125, 0.4375, 0.75, 0.4375, 0.8125, 0.5, 0.8125, 0.5, 0.875, 0.4375, 0.875, 0.4375, 0.0, 0.5, 0.0, 0.5, 0.08478, 0.4375, 0.08478, 0.125, 0.625, 0.1875, 0.625, 0.1875, 0.6844, 0.125, 0.6844, 0.75, 0.625, 0.8125, 0.625, 0.8125, 0.7104, 0.75, 0.7071, 0.25, 0.625, 0.3125, 0.625, 0.3125, 0.6844, 0.25, 0.6844, 0.4375, 0.9375, 0.5, 0.9375, 0.5, 1.0, 0.4375, 1.0, 0.5625, 0.875, 0.625, 0.875, 0.625, 0.9375, 0.5625, 0.9375, 0.4375, 0.625, 0.5, 0.625, 0.5, 0.6761, 0.4375, 0.6731, 0.5625, 0.875, 0.5625, 0.9375, 0.5, 0.9375, 0.5, 0.875, 0.5625, 0.75, 0.5625, 0.8125, 0.5, 0.8125, 0.5, 0.75, 0.0, 0.0, 0.0, 0.0, 0.0, 0.0, 0.0, 0.0, 0.4375, 0.6731, 0.5, 0.6761, 0.5, 0.75, 0.4375, 0.75, 0.5, 0.6761, 0.5625, 0.6779, 0.5625, 0.75, 0.5, 0.75, 0.375, 0.6844, 0.4375, 0.6731, 0.4375, 0.75, 0.375, 0.75, 0.25, 0.6844, 0.3125, 0.6844, 0.3125, 0.75, 0.25, 0.75, 0.375, 0.06559, 0.4375, 0.08478, 0.4375, 0.125, 0.375, 0.125, 0.1875, 0.6844, 0.25, 0.6844, 0.25, 0.75, 0.1875, 0.75, 0.4375, 0.08478, 0.5, 0.08478, 0.5, 0.125, 0.4375, 0.125, 0.125, 0.6844, 0.1875, 0.6844, 0.1875, 0.75, 0.125, 0.75, 0.3125, 0.6844, 0.375, 0.6844, 0.375, 0.75, 0.3125, 0.75, 0.5, 0.0, 0.5625, 0.02482, 0.5625, 0.08414, 0.5, 0.08478, 0.625, 0.8125, 0.0, 0.0, 0.0, 0.0, 0.6875, 0.6997, 0.625, 0.8125, 0.5625, 0.8125, 0.5625, 0.75, 0.0, 0.0, 0.0, 0.0, 0.5625, 0.75, 0.5625, 0.6779, 0.0, 0.0, 0.0, 0.0, 0.0, 0.0, 0.5625, 0.6779, 0.5625, 0.625, 0.625, 0.0, 0.625, 0.04443, 0.5625, 0.08414, 0.5625, 0.02482, 0.5625, 0.08414, 0.625, 0.04443, 0.625, 0.125, 0.5625, 0.125, 0.8125, 0.7104, 0.875, 0.7056, 0.875, 0.75, 0.8125, 0.75, 0.75, 0.7071, 0.8125, 0.7104, 0.8125, 0.75, 0.75, 0.75, 0.6875, 0.6997, 0.75, 0.7071, 0.75, 0.75, 0.6875, 0.75])
me_cube_004.materials.append(mat_wolle)
me_cube_004.update()
me_cube_005 = bpy.data.meshes.new('Cube.005')
me_cube_005.from_pydata([(-1.0, -1.0, -1.0), (-1.0, -1.0, 1.0), (-1.0, 1.0, -1.0), (-1.0, 1.0, 1.0), (1.0, -1.0, -1.0), (1.0, -1.0, 1.0), (1.0, 1.0, -1.0), (1.0, 1.0, 1.0), (-1.0, -1.0, -0.3192), (-1.0, 1.0, -0.3192), (1.0, 1.0, -0.3192), (1.0, -1.0, -0.3192)], [], [(8, 1, 3, 9), (9, 3, 7, 10), (10, 7, 5, 11), (11, 5, 1, 8), (2, 6, 4, 0), (7, 3, 1, 5), (4, 11, 8, 0), (6, 10, 11, 4), (2, 9, 10, 6), (0, 8, 9, 2)])
me_cube_005.polygons.foreach_set('material_index', [0, 0, 0, 0, 0, 0, 1, 1, 1, 1])
_uv = me_cube_005.uv_layers.new(name='UVMap')
_uv.uv.foreach_set('vector', [0.4601, 0.0, 0.625, 0.0, 0.625, 0.25, 0.4601, 0.25, 0.4601, 0.25, 0.625, 0.25, 0.625, 0.5, 0.4601, 0.5, 0.4601, 0.5, 0.625, 0.5, 0.625, 0.75, 0.4601, 0.75, 0.4601, 0.75, 0.625, 0.75, 0.625, 1.0, 0.4601, 1.0, 0.125, 0.5, 0.375, 0.5, 0.375, 0.75, 0.125, 0.75, 0.625, 0.5, 0.875, 0.5, 0.875, 0.75, 0.625, 0.75, 0.375, 0.75, 0.4601, 0.75, 0.4601, 1.0, 0.375, 1.0, 0.375, 0.5, 0.4601, 0.5, 0.4601, 0.75, 0.375, 0.75, 0.375, 0.25, 0.4601, 0.25, 0.4601, 0.5, 0.375, 0.5, 0.375, 0.0, 0.4601, 0.0, 0.4601, 0.25, 0.375, 0.25])
me_cube_005.materials.append(mat_fu_e)
me_cube_005.materials.append(mat_hufe)
me_cube_005.update()
me_cube_007 = bpy.data.meshes.new('Cube.007')
me_cube_007.from_pydata([(-0.01469, 0.0, -0.05901), (-0.01435, -0.0766, -0.01842), (-0.04967, 0.0, -0.01882), (-0.01338, -0.05988, -0.04525), (-0.03389, -0.05095, -0.03983), (-0.03826, -0.05941, -0.017), (-0.03981, 0.0, -0.04678), (-0.01433, -0.07633, 0.01885), (-0.01469, 0.0, 0.05901), (-0.04951, 0.0, 0.01928), (-0.01338, -0.05988, 0.04525), (-0.03389, -0.05095, 0.03983), (-0.03981, 0.0, 0.04678), (-0.03819, -0.05927, 0.01737), (-0.01435, 0.0766, -0.01842), (-0.03981, 2.453e-08, -0.04678), (-0.03389, 0.05095, -0.03983), (-0.03826, 0.05941, -0.017), (-0.01338, 0.05988, -0.04525), (-0.01433, 0.07633, 0.01885), (-0.01338, 0.05988, 0.04525), (-0.03389, 0.05095, 0.03983), (-0.03819, 0.05927, 0.01737), (-0.03981, 2.453e-08, 0.04678), (0.01313, 0.0, -0.05977), (0.04967, 0.0, -0.01882), (0.01286, -0.07767, -0.0185), (0.03981, 0.0, -0.04678), (0.03389, -0.05095, -0.03983), (0.03826, -0.05941, -0.017), (0.01211, -0.06043, -0.04558), (0.01313, 0.0, 0.05977), (0.01285, -0.07739, 0.01895), (0.04951, 0.0, 0.01928), (0.01211, -0.06043, 0.04558), (0.03389, -0.05095, 0.03983), (0.03819, -0.05927, 0.01737), (0.03981, 0.0, 0.04678), (0.01286, 0.07767, -0.0185), (0.01211, 0.06043, -0.04558), (0.03389, 0.05095, -0.03983), (0.03826, 0.05941, -0.017), (0.03981, 2.453e-08, -0.04678), (0.01285, 0.07739, 0.01895), (0.03981, 2.453e-08, 0.04678), (0.03389, 0.05095, 0.03983), (0.03819, 0.05927, 0.01737), (0.01211, 0.06043, 0.04558)], [], [(26, 32, 7, 1), (14, 19, 43, 38), (0, 3, 4, 6), (1, 5, 4, 3), (2, 6, 4, 5), (7, 10, 11, 13), (8, 12, 11, 10), (9, 13, 11, 12), (0, 15, 16, 18), (2, 17, 16, 15), (14, 18, 16, 17), (8, 20, 21, 23), (19, 22, 21, 20), (9, 23, 21, 22), (24, 27, 28, 30), (25, 29, 28, 27), (26, 30, 28, 29), (31, 34, 35, 37), (32, 36, 35, 34), (33, 37, 35, 36), (24, 39, 40, 42), (38, 41, 40, 39), (25, 42, 40, 41), (31, 44, 45, 47), (33, 46, 45, 44), (43, 47, 45, 46), (0, 6, 15), (15, 6, 2), (1, 7, 13, 5), (5, 13, 9, 2), (8, 23, 12), (12, 23, 9), (19, 14, 17, 22), (22, 17, 2, 9), (24, 0, 18, 39), (39, 18, 14, 38), (8, 31, 47, 20), (20, 47, 43, 19), (33, 25, 41, 46), (46, 41, 38, 43), (24, 42, 27), (27, 42, 25), (31, 37, 44), (44, 37, 33), (32, 26, 29, 36), (36, 29, 25, 33), (0, 24, 30, 3), (3, 30, 26, 1), (31, 8, 10, 34), (34, 10, 7, 32)])
_uv = me_cube_007.uv_layers.new(name='UVMap')
_uv.uv.foreach_set('vector', [0.4548, 0.8386, 0.5472, 0.8379, 0.5472, 0.9137, 0.4567, 0.9165, 0.4554, 0.3348, 0.5458, 0.3319, 0.5465, 0.4114, 0.4541, 0.4121, 0.2085, 0.625, 0.2185, 0.75, 0.1703, 0.75, 0.125, 0.625, 0.4567, 0.9165, 0.466, 1.0, 0.4203, 1.0, 0.385, 0.9165, 0.4541, 0.125, 0.375, 0.125, 0.375, 0.05283, 0.4541, 0.01384, 0.5472, 0.9137, 0.625, 0.9065, 0.625, 0.9547, 0.5472, 0.9876, 0.7915, 0.625, 0.875, 0.625, 0.875, 0.6972, 0.7915, 0.7383, 0.5472, 0.125, 0.5348, 0.0, 0.5797, 0.0, 0.625, 0.125, 0.2085, 0.625, 0.125, 0.625, 0.125, 0.5528, 0.2085, 0.5117, 0.4541, 0.125, 0.4601, 0.2559, 0.4203, 0.25, 0.375, 0.125, 0.4554, 0.3348, 0.375, 0.3435, 0.375, 0.2953, 0.4601, 0.2559, 0.7915, 0.625, 0.7815, 0.5, 0.8297, 0.5, 0.875, 0.625, 0.5458, 0.3319, 0.541, 0.2428, 0.5797, 0.25, 0.615, 0.3335, 0.5472, 0.125, 0.625, 0.125, 0.625, 0.1972, 0.541, 0.2428, 0.2863, 0.625, 0.375, 0.625, 0.3901, 0.7475, 0.2889, 0.7496, 0.4541, 0.625, 0.4581, 0.7493, 0.3901, 0.7475, 0.375, 0.625, 0.4548, 0.8386, 0.3776, 0.8383, 0.3901, 0.7475, 0.4581, 0.7493, 0.7137, 0.625, 0.7137, 0.747, 0.625, 0.7324, 0.625, 0.625, 0.5472, 0.8379, 0.5472, 0.7452, 0.625, 0.7324, 0.625, 0.8357, 0.5472, 0.625, 0.625, 0.625, 0.625, 0.7324, 0.5472, 0.7452, 0.2863, 0.625, 0.2863, 0.503, 0.375, 0.5176, 0.375, 0.625, 0.4541, 0.4121, 0.4541, 0.5046, 0.375, 0.5176, 0.375, 0.4143, 0.4541, 0.625, 0.375, 0.625, 0.375, 0.5176, 0.4541, 0.5046, 0.7137, 0.625, 0.625, 0.625, 0.6099, 0.5025, 0.7111, 0.5004, 0.5472, 0.625, 0.543, 0.5007, 0.6099, 0.5025, 0.625, 0.625, 0.5465, 0.4114, 0.6224, 0.4117, 0.6099, 0.5025, 0.543, 0.5007, 0.2085, 0.625, 0.125, 0.625, 0.125, 0.625, 0.375, 0.125, 0.375, 0.125, 0.4541, 0.125, 0.4567, 0.9165, 0.5472, 0.9137, 0.5472, 0.9876, 0.466, 1.0, 0.4541, 0.01384, 0.5348, 0.0, 0.5472, 0.125, 0.4541, 0.125, 0.7915, 0.625, 0.875, 0.625, 0.875, 0.625, 0.625, 0.125, 0.625, 0.125, 0.5472, 0.125, 0.5458, 0.3319, 0.4554, 0.3348, 0.4601, 0.2559, 0.541, 0.2428, 0.541, 0.2428, 0.4601, 0.2559, 0.4541, 0.125, 0.5472, 0.125, 0.2863, 0.625, 0.2085, 0.625, 0.2085, 0.5117, 0.2863, 0.503, 0.375, 0.4143, 0.375, 0.3435, 0.4554, 0.3348, 0.4541, 0.4121, 0.7915, 0.625, 0.7137, 0.625, 0.7111, 0.5004, 0.7815, 0.5, 0.615, 0.3335, 0.6224, 0.4117, 0.5465, 0.4114, 0.5458, 0.3319, 0.5472, 0.625, 0.4541, 0.625, 0.4541, 0.5046, 0.543, 0.5007, 0.543, 0.5007, 0.4541, 0.5046, 0.4541, 0.4121, 0.5465, 0.4114, 0.2863, 0.625, 0.375, 0.625, 0.375, 0.625, 0.375, 0.625, 0.375, 0.625, 0.4541, 0.625, 0.7137, 0.625, 0.625, 0.625, 0.625, 0.625, 0.625, 0.625, 0.625, 0.625, 0.5472, 0.625, 0.5472, 0.8379, 0.4548, 0.8386, 0.4581, 0.7493, 0.5472, 0.7452, 0.5472, 0.7452, 0.4581, 0.7493, 0.4541, 0.625, 0.5472, 0.625, 0.2085, 0.625, 0.2863, 0.625, 0.2889, 0.7496, 0.2185, 0.75, 0.385, 0.9165, 0.3776, 0.8383, 0.4548, 0.8386, 0.4567, 0.9165, 0.7137, 0.625, 0.7915, 0.625, 0.7915, 0.7383, 0.7137, 0.747, 0.625, 0.8357, 0.625, 0.9065, 0.5472, 0.9137, 0.5472, 0.8379])
me_cube_007.update()
me_cube_017 = bpy.data.meshes.new('Cube.017')
me_cube_017.from_pydata([(-0.597, -0.3996, 0.0), (-0.7683, 0.0, 0.0), (-0.7043, 0.0, -1.265), (-0.5539, -0.4124, -0.9963), (-0.1033, -0.5261, -1.608), (-0.1033, 0.0, -2.039), (0.6203, 0.0, -0.9753), (0.5682, -0.3151, -0.7538), (-0.597, 0.3996, 0.0), (-0.5539, 0.4124, -0.9963), (-0.08863, -0.6533, 0.0), (0.6994, 2.141e-09, -0.05793), (0.6194, -0.4055, 0.0), (-0.1033, 0.5261, -1.608), (-0.7043, 0.0, 1.265), (-0.5539, -0.4124, 0.9963), (-0.1033, -0.5261, 1.608), (-0.1033, 0.0, 2.039), (0.6203, 0.0, 0.9753), (0.5682, -0.3151, 0.7538), (0.5682, 0.3151, -0.7538), (-0.08863, 0.6533, 0.0), (0.2346, -0.437, -1.167), (0.2585, 0.0, -1.507), (0.6194, 0.4055, 0.0), (0.262, -0.5985, 0.07035), (0.2678, -0.4304, 1.102), (0.2585, 0.0, 1.507), (-0.5539, 0.4124, 0.9963), (-0.1033, 0.5261, 1.608), (0.5682, 0.3151, 0.7538), (0.2346, 0.437, -1.167), (0.262, 0.5985, 0.07035), (0.2678, 0.4304, 1.102), (0.6739, -0.1295, -0.03942), (0.676, 1.509e-09, -0.3288), (0.6722, 1.404e-09, 0.2977), (0.6768, 0.1144, -0.04158), (0.6567, -0.09016, 0.2804), (0.6609, 0.06816, -0.339), (0.6583, 0.07782, 0.289), (0.6535, -0.09789, -0.3525)], [], [(25, 10, 4, 22), (0, 1, 2, 3), (0, 3, 4, 10), (4, 3, 2, 5), (12, 7, 41, 34), (22, 4, 5, 23), (33, 29, 17, 27), (32, 31, 13, 21), (8, 21, 13, 9), (8, 9, 2, 1), (13, 5, 2, 9), (29, 28, 14, 17), (25, 26, 16, 10), (0, 15, 14, 1), (0, 10, 16, 15), (16, 17, 14, 15), (12, 34, 38, 19), (26, 27, 17, 16), (20, 6, 23, 31), (24, 37, 39, 20), (31, 23, 5, 13), (32, 21, 29, 33), (8, 1, 14, 28), (24, 20, 31, 32), (30, 33, 27, 18), (24, 32, 33, 30), (19, 18, 27, 26), (12, 19, 26, 25), (8, 28, 29, 21), (24, 30, 40, 37), (7, 22, 23, 6), (12, 25, 22, 7), (19, 38, 36, 18), (36, 38, 34, 11), (20, 39, 35, 6), (35, 39, 37, 11), (37, 40, 36, 11), (36, 40, 30, 18), (34, 41, 35, 11), (35, 41, 7, 6)])
me_cube_017.polygons.foreach_set('material_index', [0, 0, 0, 0, 0, 0, 0, 0, 0, 0, 0, 0, 0, 0, 0, 0, 0, 0, 0, 0, 0, 0, 0, 0, 0, 0, 0, 0, 0, 0, 0, 0, 0, 1, 0, 1, 1, 0, 1, 0])
_uv = me_cube_017.uv_layers.new(name='UVMap')
_uv.uv.foreach_set('vector', [0.7007, 0.4801, 0.7848, 0.4972, 0.7763, 0.8889, 0.6919, 0.7814, 0.8942, 0.4636, 1.0, 0.4621, 1.0, 0.7681, 0.8922, 0.7041, 0.8942, 0.4636, 0.8922, 0.7041, 0.8229, 0.8676, 0.7848, 0.4807, 0.8229, 0.8676, 0.8922, 0.7041, 1.0, 0.7681, 0.9406, 0.9779, 0.5647, 0.4476, 0.5395, 0.6256, 0.5023, 0.5121, 0.5126, 0.4348, 0.6919, 0.7814, 0.7763, 0.8889, 0.7278, 0.9932, 0.6462, 0.8638, 0.3438, 0.1879, 0.2866, 0.08794, 0.4042, 6.3e-09, 0.4391, 0.104, 0.2866, 0.4725, 0.2795, 0.7746, 0.2168, 0.8852, 0.2136, 0.4931, 0.07571, 0.4995, 0.2136, 0.4931, 0.2168, 0.8852, 0.09794, 0.7414, 0.07571, 0.4995, 0.09794, 0.7414, 0.0288, 0.8102, -8.843e-09, 0.503, 0.2168, 0.8852, 0.1727, 0.9921, 0.0288, 0.8102, 0.09794, 0.7414, 0.1802, 0.1024, 0.07526, 0.2566, 2.426e-08, 0.1946, 0.1263, -2.738e-08, 0.7007, 0.4801, 0.6838, 0.2287, 0.7763, 0.1052, 0.7848, 0.4972, 0.8942, 0.4636, 0.8815, 0.2262, 0.9865, 0.1613, 1.0, 0.4621, 0.8942, 0.4636, 0.7848, 0.4807, 0.8056, 0.09601, 0.8815, 0.2262, 0.8056, 0.09601, 0.9187, 2.857e-08, 0.9865, 0.1613, 0.8815, 0.2262, 0.5647, 0.4476, 0.5126, 0.4348, 0.5009, 0.3626, 0.5395, 0.271, 0.6838, 0.2287, 0.6462, 0.1296, 0.7278, 5.548e-09, 0.7763, 0.1052, 0.3986, 0.6097, 0.4741, 0.6667, 0.4391, 0.8128, 0.3391, 0.7233, 0.3833, 0.4272, 0.4586, 0.4283, 0.4664, 0.5031, 0.3986, 0.6097, 0.3391, 0.7233, 0.4391, 0.8128, 0.4042, 0.9589, 0.2866, 0.8446, 0.2866, 0.4725, 0.2136, 0.4931, 0.1802, 0.1024, 0.2605, 0.2222, 0.07571, 0.4995, -8.843e-09, 0.503, 2.426e-08, 0.1946, 0.07526, 0.2566, 0.3833, 0.4272, 0.3986, 0.6097, 0.3391, 0.7233, 0.3056, 0.4266, 0.3986, 0.2552, 0.3438, 0.1879, 0.4391, 0.104, 0.4741, 0.2079, 0.3833, 0.4272, 0.3056, 0.4266, 0.3438, 0.1879, 0.3986, 0.2552, 0.6055, 0.3135, 0.5647, 0.2593, 0.6462, 0.1296, 0.6838, 0.2287, 0.6023, 0.4972, 0.6055, 0.3135, 0.6838, 0.2287, 0.7007, 0.4801, 0.07571, 0.4995, 0.07526, 0.2566, 0.1802, 0.1024, 0.2136, 0.4931, 0.3833, 0.4272, 0.3986, 0.2552, 0.4637, 0.356, 0.4586, 0.4283, 0.6055, 0.6807, 0.6919, 0.7814, 0.6462, 0.8638, 0.5647, 0.7344, 0.6023, 0.4972, 0.7007, 0.4801, 0.6919, 0.7814, 0.6055, 0.6807, 0.5395, 0.271, 0.5009, 0.3626, 0.4833, 0.3528, 0.4741, 0.2079, 0.4833, 0.3528, 0.5009, 0.3626, 0.5126, 0.4348, 0.4882, 0.4288, 0.3986, 0.6097, 0.4664, 0.5031, 0.484, 0.4991, 0.4741, 0.6667, 0.484, 0.4991, 0.4664, 0.5031, 0.4586, 0.4283, 0.4882, 0.4288, 0.4586, 0.4283, 0.4637, 0.356, 0.4833, 0.3528, 0.4882, 0.4288, 0.4833, 0.3528, 0.4637, 0.356, 0.3986, 0.2552, 0.4741, 0.2079, 0.5126, 0.4348, 0.5023, 0.5121, 0.484, 0.4991, 0.4882, 0.4288, 0.484, 0.4991, 0.5023, 0.5121, 0.5395, 0.6256, 0.4741, 0.6667])
me_cube_017.materials.append(mat_kopf_001)
me_cube_017.materials.append(mat_augen)
me_cube_017.update()
me_cube_018 = bpy.data.meshes.new('Cube.018')
me_cube_018.from_pydata([(-0.597, -0.3996, 0.0), (-0.7683, 0.0, 0.0), (-0.622, 0.465, -0.1923), (-0.08863, -0.6533, 0.0), (-0.8739, -0.0126, 0.9298), (-0.8047, -0.3466, 1.069), (-0.08863, 0.6533, 0.0), (0.262, -0.5985, 0.07035), (0.357, -0.4581, 1.144), (0.4341, -0.03568, 1.288), (-0.8258, 0.3241, 1.001), (0.262, 0.5985, 0.07035), (0.4719, 0.4542, 0.8918), (-0.4339, 0.6119, 0.6356), (-0.541, 0.4252, 1.532), (-0.1112, 0.7719, 0.8574), (-0.1048, 0.5261, 2.024), (-0.5985, -0.4885, 0.4154), (-0.1094, -0.7195, 0.8182), (-0.5641, -0.4555, 1.595), (-0.6788, -0.01626, 1.957), (-0.1706, -0.5653, 1.998), (-0.04261, -0.003231, 2.729), (0.277, -0.4976, 1.821), (0.2977, -0.01546, 2.147), (0.2929, 0.4759, 1.703), (0.2764, -0.5958, 0.8268), (0.2441, 0.6068, 0.8296), (-0.6827, -0.1998, 0.0), (-0.8904, -0.1751, 0.98), (0.3952, -0.245, 1.209), (-0.624, -0.2062, 1.97), (-0.1331, -0.3071, 2.638), (0.281, -0.2719, 2.14), (-0.6855, 0.1998, -0.08778), (-0.8569, 0.1965, 0.951), (0.4542, 0.2111, 1.115), (-0.6507, 0.1959, 1.966), (-0.03917, 0.2939, 2.741), (0.306, 0.2392, 2.121)], [], [(7, 8, 23, 26), (0, 3, 18, 17), (12, 11, 27, 25), (28, 29, 4, 1), (6, 2, 13, 15), (30, 9, 24, 33), (11, 6, 15, 27), (35, 4, 20, 37), (34, 1, 4, 35), (3, 7, 26, 18), (39, 38, 22, 24), (38, 37, 20, 22), (26, 23, 21, 18), (17, 18, 21, 19), (32, 22, 20, 31), (33, 24, 22, 32), (27, 15, 16, 25), (13, 14, 16, 15), (36, 12, 25, 39), (5, 0, 17, 19), (29, 5, 19, 31), (2, 10, 14, 13), (4, 29, 31, 20), (23, 33, 32, 21), (21, 32, 31, 19), (8, 30, 33, 23), (0, 5, 29, 28), (9, 36, 39, 24), (16, 14, 37, 38), (25, 16, 38, 39), (2, 34, 35, 10), (10, 35, 37, 14)])
_uv = me_cube_018.uv_layers.new(name='UVMap')
_uv.uv.foreach_set('vector', [0.0, 0.0, 0.0, 0.0, 0.0, 0.0, 0.0, 0.0, 0.0, 0.0, 0.0, 0.0, 0.0, 0.0, 0.0, 0.0, 0.0, 0.0, 0.0, 0.0, 0.0, 0.0, 0.0, 0.0, 0.5, 0.5, 1.0, 0.5, 1.0, 1.0, 0.5, 1.0, 0.0, 0.0, 0.0, 0.0, 0.0, 0.0, 0.0, 0.0, 0.0, 0.0, 0.0, 0.0, 0.0, 0.0, 0.0, 0.0, 0.0, 0.0, 0.0, 0.0, 0.0, 0.0, 0.0, 0.0, 1.0, 0.5, 1.0, 1.0, 1.0, 1.0, 1.0, 0.5, 0.5, 0.5, 0.5, 1.0, 1.0, 1.0, 1.0, 0.5, 0.0, 0.0, 0.0, 0.0, 0.0, 0.0, 0.0, 0.0, 1.0, 0.5, 1.0, 0.5, 1.0, 1.0, 1.0, 1.0, 1.0, 0.5, 1.0, 0.5, 1.0, 1.0, 1.0, 1.0, 0.5076, 0.0, 1.0, 0.0, 1.0, 0.0, 0.5071, 0.0, 0.5, 0.0, 0.5071, 0.0, 1.0, 0.0, 1.0, 0.0, 1.0, 0.5, 1.0, 1.0, 1.0, 1.0, 1.0, 0.5, 1.0, 0.5, 1.0, 1.0, 1.0, 1.0, 1.0, 0.5, 0.5076, 0.0, 0.5071, 0.0, 1.0, 0.0, 1.0, 0.0, 0.5, 0.0, 1.0, 0.0, 1.0, 0.0, 0.5071, 0.0, 0.0, 0.0, 0.0, 0.0, 0.0, 0.0, 0.0, 0.0, 1.0, 0.0, 0.5, 0.0, 0.5, 0.0, 1.0, 0.0, 1.0, 0.5, 1.0, 0.0, 1.0, 0.0, 1.0, 0.5, 0.5, 0.0, 1.0, 0.0, 1.0, 0.0, 0.5, 0.0, 1.0, 1.0, 1.0, 0.5, 1.0, 0.5, 1.0, 1.0, 1.0, 0.0, 1.0, 0.5, 1.0, 0.5, 1.0, 0.0, 1.0, 0.0, 1.0, 0.5, 1.0, 0.5, 1.0, 0.0, 0.0, 0.0, 0.0, 0.0, 0.0, 0.0, 0.0, 0.0, 0.5, 0.0, 1.0, 0.0, 1.0, 0.5, 0.5, 0.5, 0.0, 0.0, 0.0, 0.0, 0.0, 0.0, 0.0, 0.0, 1.0, 0.0, 1.0, 0.0, 1.0, 0.5, 1.0, 0.5, 1.0, 0.0, 1.0, 0.0, 1.0, 0.5, 1.0, 0.5, 0.5, 0.0, 0.5, 0.5, 1.0, 0.5, 1.0, 0.0, 1.0, 0.0, 1.0, 0.5, 1.0, 0.5, 1.0, 0.0])
me_cube_018.materials.append(mat_wolle)
me_cube_018.update()
me_cube_019 = bpy.data.meshes.new('Cube.019')
me_cube_019.from_pydata([(-1.0, -1.0, -1.0), (-1.0, -1.0, 1.0), (-1.0, 1.0, -1.0), (-1.0, 1.0, 1.0), (1.0, -1.0, -1.0), (1.0, -1.0, 1.0), (1.0, 1.0, -1.0), (1.0, 1.0, 1.0), (-1.0, -1.0, -0.3192), (-1.0, 1.0, -0.3192), (1.0, 1.0, -0.3192), (1.0, -1.0, -0.3192)], [], [(8, 1, 3, 9), (9, 3, 7, 10), (10, 7, 5, 11), (11, 5, 1, 8), (2, 6, 4, 0), (7, 3, 1, 5), (4, 11, 8, 0), (6, 10, 11, 4), (2, 9, 10, 6), (0, 8, 9, 2)])
me_cube_019.polygons.foreach_set('material_index', [0, 0, 0, 0, 0, 0, 1, 1, 1, 1])
_uv = me_cube_019.uv_layers.new(name='UVMap')
_uv.uv.foreach_set('vector', [0.4601, 0.0, 0.625, 0.0, 0.625, 0.25, 0.4601, 0.25, 0.4601, 0.25, 0.625, 0.25, 0.625, 0.5, 0.4601, 0.5, 0.4601, 0.5, 0.625, 0.5, 0.625, 0.75, 0.4601, 0.75, 0.4601, 0.75, 0.625, 0.75, 0.625, 1.0, 0.4601, 1.0, 0.125, 0.5, 0.375, 0.5, 0.375, 0.75, 0.125, 0.75, 0.625, 0.5, 0.875, 0.5, 0.875, 0.75, 0.625, 0.75, 0.375, 0.75, 0.4601, 0.75, 0.4601, 1.0, 0.375, 1.0, 0.375, 0.5, 0.4601, 0.5, 0.4601, 0.75, 0.375, 0.75, 0.375, 0.25, 0.4601, 0.25, 0.4601, 0.5, 0.375, 0.5, 0.375, 0.0, 0.4601, 0.0, 0.4601, 0.25, 0.375, 0.25])
me_cube_019.materials.append(mat_fu_e)
me_cube_019.materials.append(mat_hufe)
me_cube_019.update()
me_cube_020 = bpy.data.meshes.new('Cube.020')
me_cube_020.from_pydata([(-1.0, -1.0, -1.0), (-1.0, -1.0, 1.0), (-1.0, 1.0, -1.0), (-1.0, 1.0, 1.0), (1.0, -1.0, -1.0), (1.0, -1.0, 1.0), (1.0, 1.0, -1.0), (1.0, 1.0, 1.0), (-1.0, -1.0, -0.3192), (-1.0, 1.0, -0.3192), (1.0, 1.0, -0.3192), (1.0, -1.0, -0.3192)], [], [(8, 1, 3, 9), (9, 3, 7, 10), (10, 7, 5, 11), (11, 5, 1, 8), (2, 6, 4, 0), (7, 3, 1, 5), (4, 11, 8, 0), (6, 10, 11, 4), (2, 9, 10, 6), (0, 8, 9, 2)])
me_cube_020.polygons.foreach_set('material_index', [0, 0, 0, 0, 0, 0, 1, 1, 1, 1])
_uv = me_cube_020.uv_layers.new(name='UVMap')
_uv.uv.foreach_set('vector', [0.4601, 0.0, 0.625, 0.0, 0.625, 0.25, 0.4601, 0.25, 0.4601, 0.25, 0.625, 0.25, 0.625, 0.5, 0.4601, 0.5, 0.4601, 0.5, 0.625, 0.5, 0.625, 0.75, 0.4601, 0.75, 0.4601, 0.75, 0.625, 0.75, 0.625, 1.0, 0.4601, 1.0, 0.125, 0.5, 0.375, 0.5, 0.375, 0.75, 0.125, 0.75, 0.625, 0.5, 0.875, 0.5, 0.875, 0.75, 0.625, 0.75, 0.375, 0.75, 0.4601, 0.75, 0.4601, 1.0, 0.375, 1.0, 0.375, 0.5, 0.4601, 0.5, 0.4601, 0.75, 0.375, 0.75, 0.375, 0.25, 0.4601, 0.25, 0.4601, 0.5, 0.375, 0.5, 0.375, 0.0, 0.4601, 0.0, 0.4601, 0.25, 0.375, 0.25])
me_cube_020.materials.append(mat_fu_e)
me_cube_020.materials.append(mat_hufe)
me_cube_020.update()
me_cube_021 = bpy.data.meshes.new('Cube.021')
me_cube_021.from_pydata([(-1.0, -1.0, -1.0), (-1.0, -1.0, 1.0), (-1.0, 1.0, -1.0), (-1.0, 1.0, 1.0), (1.0, -1.0, -1.0), (1.0, -1.0, 1.0), (1.0, 1.0, -1.0), (1.0, 1.0, 1.0), (-1.0, -1.0, -0.3192), (-1.0, 1.0, -0.3192), (1.0, 1.0, -0.3192), (1.0, -1.0, -0.3192)], [], [(8, 1, 3, 9), (9, 3, 7, 10), (10, 7, 5, 11), (11, 5, 1, 8), (2, 6, 4, 0), (7, 3, 1, 5), (4, 11, 8, 0), (6, 10, 11, 4), (2, 9, 10, 6), (0, 8, 9, 2)])
me_cube_021.polygons.foreach_set('material_index', [0, 0, 0, 0, 0, 0, 1, 1, 1, 1])
_uv = me_cube_021.uv_layers.new(name='UVMap')
_uv.uv.foreach_set('vector', [0.4601, 0.0, 0.625, 0.0, 0.625, 0.25, 0.4601, 0.25, 0.4601, 0.25, 0.625, 0.25, 0.625, 0.5, 0.4601, 0.5, 0.4601, 0.5, 0.625, 0.5, 0.625, 0.75, 0.4601, 0.75, 0.4601, 0.75, 0.625, 0.75, 0.625, 1.0, 0.4601, 1.0, 0.125, 0.5, 0.375, 0.5, 0.375, 0.75, 0.125, 0.75, 0.625, 0.5, 0.875, 0.5, 0.875, 0.75, 0.625, 0.75, 0.375, 0.75, 0.4601, 0.75, 0.4601, 1.0, 0.375, 1.0, 0.375, 0.5, 0.4601, 0.5, 0.4601, 0.75, 0.375, 0.75, 0.375, 0.25, 0.4601, 0.25, 0.4601, 0.5, 0.375, 0.5, 0.375, 0.0, 0.4601, 0.0, 0.4601, 0.25, 0.375, 0.25])
me_cube_021.materials.append(mat_fu_e)
me_cube_021.materials.append(mat_hufe)
me_cube_021.update()
me_cube_022 = bpy.data.meshes.new('Cube.022')
me_cube_022.from_pydata([(-0.3185, -0.4913, 0.02594), (-0.08863, -0.6533, 0.0), (-0.2761, -0.4124, 1.037), (-0.1033, -0.5261, 1.608), (-0.5583, -0.8677, -0.3727), (-0.4085, -0.9426, -0.3727), (-0.5456, -0.8715, -0.07901), (-0.4128, -0.905, 0.1015)], [], [(0, 2, 3, 1), (4, 5, 7, 6), (2, 0, 4, 6), (0, 1, 5, 4), (1, 3, 7, 5), (3, 2, 6, 7)])
_uv = me_cube_022.uv_layers.new(name='UVMap')
_uv.uv.foreach_set('vector', [0.8942, 0.4636, 0.8815, 0.2262, 0.8056, 0.09601, 0.7848, 0.4807, 0.8942, 0.4636, 0.7848, 0.4807, 0.8056, 0.09601, 0.8815, 0.2262, 0.8815, 0.2262, 0.8942, 0.4636, 0.8942, 0.4636, 0.8815, 0.2262, 0.8942, 0.4636, 0.7848, 0.4807, 0.7848, 0.4807, 0.8942, 0.4636, 0.7848, 0.4807, 0.8056, 0.09601, 0.8056, 0.09601, 0.7848, 0.4807, 0.8056, 0.09601, 0.8815, 0.2262, 0.8815, 0.2262, 0.8056, 0.09601])
me_cube_022.materials.append(mat_kopf_001)
me_cube_022.materials.append(mat_augen)
me_cube_022.update()
me_cube_010 = bpy.data.meshes.new('Cube.010')
me_cube_010.from_pydata([(-1.0, -1.0, -1.0), (-1.0, -1.0, 1.0), (-1.0, 1.0, -1.0), (-1.0, 1.0, 1.0), (1.0, -1.0, -1.0), (1.0, -1.0, 1.0), (1.0, 1.0, -1.0), (1.0, 1.0, 1.0)], [], [(0, 1, 3, 2), (2, 3, 7, 6), (6, 7, 5, 4), (4, 5, 1, 0), (2, 6, 4, 0), (7, 3, 1, 5)])
_uv = me_cube_010.uv_layers.new(name='UVMap')
_uv.uv.foreach_set('vector', [0.375, 0.0, 0.625, 0.0, 0.625, 0.25, 0.375, 0.25, 0.375, 0.25, 0.625, 0.25, 0.625, 0.5, 0.375, 0.5, 0.375, 0.5, 0.625, 0.5, 0.625, 0.75, 0.375, 0.75, 0.375, 0.75, 0.625, 0.75, 0.625, 1.0, 0.375, 1.0, 0.125, 0.5, 0.375, 0.5, 0.375, 0.75, 0.125, 0.75, 0.625, 0.5, 0.875, 0.5, 0.875, 0.75, 0.625, 0.75])
me_cube_010.update()
me_cube_011 = bpy.data.meshes.new('Cube.011')
me_cube_011.from_pydata([(-1.0, -1.0, -1.0), (-1.0, -1.0, 1.0), (-1.0, 1.0, -1.0), (-1.0, 1.0, 1.0), (1.0, -1.0, -1.0), (1.0, -1.0, 1.0), (1.0, 1.0, -1.0), (1.0, 1.0, 1.0)], [], [(0, 1, 3, 2), (2, 3, 7, 6), (6, 7, 5, 4), (4, 5, 1, 0), (2, 6, 4, 0), (7, 3, 1, 5)])
_uv = me_cube_011.uv_layers.new(name='UVMap')
_uv.uv.foreach_set('vector', [0.375, 0.0, 0.625, 0.0, 0.625, 0.25, 0.375, 0.25, 0.375, 0.25, 0.625, 0.25, 0.625, 0.5, 0.375, 0.5, 0.375, 0.5, 0.625, 0.5, 0.625, 0.75, 0.375, 0.75, 0.375, 0.75, 0.625, 0.75, 0.625, 1.0, 0.375, 1.0, 0.125, 0.5, 0.375, 0.5, 0.375, 0.75, 0.125, 0.75, 0.625, 0.5, 0.875, 0.5, 0.875, 0.75, 0.625, 0.75])
me_cube_011.update()
me_cube_012 = bpy.data.meshes.new('Cube.012')
me_cube_012.from_pydata([(-1.0, -1.0, -1.0), (-1.0, -1.0, 1.0), (-1.0, 1.0, -1.0), (-1.0, 1.0, 1.0), (1.0, -1.0, -1.0), (1.0, -1.0, 1.0), (1.0, 1.0, -1.0), (1.0, 1.0, 1.0)], [], [(0, 1, 3, 2), (2, 3, 7, 6), (6, 7, 5, 4), (4, 5, 1, 0), (2, 6, 4, 0), (7, 3, 1, 5)])
_uv = me_cube_012.uv_layers.new(name='UVMap')
_uv.uv.foreach_set('vector', [0.375, 0.0, 0.625, 0.0, 0.625, 0.25, 0.375, 0.25, 0.375, 0.25, 0.625, 0.25, 0.625, 0.5, 0.375, 0.5, 0.375, 0.5, 0.625, 0.5, 0.625, 0.75, 0.375, 0.75, 0.375, 0.75, 0.625, 0.75, 0.625, 1.0, 0.375, 1.0, 0.125, 0.5, 0.375, 0.5, 0.375, 0.75, 0.125, 0.75, 0.625, 0.5, 0.875, 0.5, 0.875, 0.75, 0.625, 0.75])
me_cube_012.update()
me_cube_013 = bpy.data.meshes.new('Cube.013')
me_cube_013.from_pydata([(-1.0, -1.0, -1.0), (-1.0, -1.0, 1.0), (-1.0, 1.0, -1.0), (-1.0, 1.0, 1.0), (1.0, -1.0, -1.0), (1.0, -1.0, 1.0), (1.0, 1.0, -1.0), (1.0, 1.0, 1.0)], [], [(0, 1, 3, 2), (2, 3, 7, 6), (6, 7, 5, 4), (4, 5, 1, 0), (2, 6, 4, 0), (7, 3, 1, 5)])
_uv = me_cube_013.uv_layers.new(name='UVMap')
_uv.uv.foreach_set('vector', [0.375, 0.0, 0.625, 0.0, 0.625, 0.25, 0.375, 0.25, 0.375, 0.25, 0.625, 0.25, 0.625, 0.5, 0.375, 0.5, 0.375, 0.5, 0.625, 0.5, 0.625, 0.75, 0.375, 0.75, 0.375, 0.75, 0.625, 0.75, 0.625, 1.0, 0.375, 1.0, 0.125, 0.5, 0.375, 0.5, 0.375, 0.75, 0.125, 0.75, 0.625, 0.5, 0.875, 0.5, 0.875, 0.75, 0.625, 0.75])
me_cube_013.update()
me_cube_014 = bpy.data.meshes.new('Cube.014')
me_cube_014.from_pydata([(-1.0, -1.0, -1.0), (-1.0, -1.0, 1.0), (-1.0, 1.0, -1.0), (-1.0, 1.0, 1.0), (1.0, -1.0, -1.0), (1.0, -1.0, 1.0), (1.0, 1.0, -1.0), (1.0, 1.0, 1.0)], [], [(0, 1, 3, 2), (2, 3, 7, 6), (6, 7, 5, 4), (4, 5, 1, 0), (2, 6, 4, 0), (7, 3, 1, 5)])
_uv = me_cube_014.uv_layers.new(name='UVMap')
_uv.uv.foreach_set('vector', [0.375, 0.0, 0.625, 0.0, 0.625, 0.25, 0.375, 0.25, 0.375, 0.25, 0.625, 0.25, 0.625, 0.5, 0.375, 0.5, 0.375, 0.5, 0.625, 0.5, 0.625, 0.75, 0.375, 0.75, 0.375, 0.75, 0.625, 0.75, 0.625, 1.0, 0.375, 1.0, 0.125, 0.5, 0.375, 0.5, 0.375, 0.75, 0.125, 0.75, 0.625, 0.5, 0.875, 0.5, 0.875, 0.75, 0.625, 0.75])
me_cube_014.update()
me_cube_015 = bpy.data.meshes.new('Cube.015')
me_cube_015.from_pydata([(-1.0, -1.0, -1.0), (-1.0, -1.0, 1.0), (-1.0, 1.0, -1.0), (-1.0, 1.0, 1.0), (1.0, -1.0, -1.0), (1.0, -1.0, 1.0), (1.0, 1.0, -1.0), (1.0, 1.0, 1.0)], [], [(0, 1, 3, 2), (2, 3, 7, 6), (6, 7, 5, 4), (4, 5, 1, 0), (2, 6, 4, 0), (7, 3, 1, 5)])
_uv = me_cube_015.uv_layers.new(name='UVMap')
_uv.uv.foreach_set('vector', [0.375, 0.0, 0.625, 0.0, 0.625, 0.25, 0.375, 0.25, 0.375, 0.25, 0.625, 0.25, 0.625, 0.5, 0.375, 0.5, 0.375, 0.5, 0.625, 0.5, 0.625, 0.75, 0.375, 0.75, 0.375, 0.75, 0.625, 0.75, 0.625, 1.0, 0.375, 1.0, 0.125, 0.5, 0.375, 0.5, 0.375, 0.75, 0.125, 0.75, 0.625, 0.5, 0.875, 0.5, 0.875, 0.75, 0.625, 0.75])
me_cube_015.update()
me_cube_016 = bpy.data.meshes.new('Cube.016')
me_cube_016.from_pydata([(-1.0, -1.0, -1.0), (-1.0, -1.0, 1.0), (-1.0, 1.0, -1.0), (-1.0, 1.0, 1.0), (1.0, -1.0, -1.0), (1.0, -1.0, 1.0), (1.0, 1.0, -1.0), (1.0, 1.0, 1.0)], [], [(0, 1, 3, 2), (2, 3, 7, 6), (6, 7, 5, 4), (4, 5, 1, 0), (2, 6, 4, 0), (7, 3, 1, 5)])
_uv = me_cube_016.uv_layers.new(name='UVMap')
_uv.uv.foreach_set('vector', [0.375, 0.0, 0.625, 0.0, 0.625, 0.25, 0.375, 0.25, 0.375, 0.25, 0.625, 0.25, 0.625, 0.5, 0.375, 0.5, 0.375, 0.5, 0.625, 0.5, 0.625, 0.75, 0.375, 0.75, 0.375, 0.75, 0.625, 0.75, 0.625, 1.0, 0.375, 1.0, 0.125, 0.5, 0.375, 0.5, 0.375, 0.75, 0.125, 0.75, 0.625, 0.5, 0.875, 0.5, 0.875, 0.75, 0.625, 0.75])
me_cube_016.update()

# ---- objects
ob_circle_002 = bpy.data.objects.new('Circle.002', me_circle_002)
ob_empty = bpy.data.objects.new('Empty', None)
ob_icosphere = bpy.data.objects.new('Icosphere', me_icosphere)
ob_icosphere_001 = bpy.data.objects.new('Icosphere.001', me_icosphere_001)
ob_icosphere_002 = bpy.data.objects.new('Icosphere.002', me_icosphere_002)
ob_icosphere_003 = bpy.data.objects.new('Icosphere.003', me_icosphere_003)
ob_icosphere_004 = bpy.data.objects.new('Icosphere.004', me_icosphere_004)
ob_icosphere_005 = bpy.data.objects.new('Icosphere.005', me_icosphere_005)
ob_plane = bpy.data.objects.new('Plane', me_plane)
ob_plane_001 = bpy.data.objects.new('Plane.001', me_plane_001)
ob_circle = bpy.data.objects.new('Circle', me_circle)
ob_circle_001 = bpy.data.objects.new('Circle.001', me_circle_001)
ob_cube_002 = bpy.data.objects.new('Cube.002', me_cube_004)
ob_cube_003 = bpy.data.objects.new('Cube.003', me_cube_005)
ob_cube_005 = bpy.data.objects.new('Cube.005', me_cube_007)
ob_cube_001 = bpy.data.objects.new('Cube.001', me_cube_017)
ob_cube_015 = bpy.data.objects.new('Cube.015', me_cube_018)
ob_cube_006 = bpy.data.objects.new('Cube.006', me_cube_019)
ob_cube_004 = bpy.data.objects.new('Cube.004', me_cube_020)
ob_cube_007 = bpy.data.objects.new('Cube.007', me_cube_021)
ob_cube_016 = bpy.data.objects.new('Cube.016', me_cube_022)
ob_cube_008 = bpy.data.objects.new('Cube.008', me_cube_010)
ob_cube_009 = bpy.data.objects.new('Cube.009', me_cube_011)
ob_cube_010 = bpy.data.objects.new('Cube.010', me_cube_012)
ob_cube_011 = bpy.data.objects.new('Cube.011', me_cube_013)
ob_cube_012 = bpy.data.objects.new('Cube.012', me_cube_014)
ob_cube_013 = bpy.data.objects.new('Cube.013', me_cube_015)
ob_cube_014 = bpy.data.objects.new('Cube.014', me_cube_016)

# ---- transforms, parenting, visibility, modifiers, constraints
ob_circle_002.location = (0.3888, -0.9005, 0.2323)
ob_circle_002.rotation_euler = (2.746e-09, 0.2005, 2.73e-08)
_m = ob_circle_002.modifiers.new('Solidify', 'SOLIDIFY')
_m.thickness = -0.004
_m = ob_circle_002.modifiers.new('Hops_Mirror', 'MIRROR')
_m.use_axis = (False, True, False)
_m.use_bisect_axis = (False, True, False)
_m.use_clip = True
ob_empty.location = (0.07259, 5.604e-07, -0.08563)
ob_empty.rotation_euler = (1.571, -0.0, -0.0)
ob_empty.scale = (0.3091, 0.3091, 0.3091)
ob_empty.empty_display_type = 'IMAGE'
ob_empty.empty_display_size = 5.0
ob_empty.empty_image_depth = 'BACK'
ob_empty.show_empty_image_perspective = False
ob_empty.empty_image_side = 'FRONT'
ob_icosphere.location = (-0.1558, 0.0, 0.0)
ob_icosphere.scale = (0.4748, 0.352, 0.352)
ob_icosphere_001.location = (0.321, -3.08e-09, 0.02293)
ob_icosphere_001.scale = (0.2175, 0.1818, 0.2874)
ob_icosphere_002.location = (0.2945, -0.1254, 0.2111)
ob_icosphere_002.scale = (0.05175, 0.05175, 0.05175)
ob_icosphere_003.location = (0.2945, 0.1112, 0.219)
ob_icosphere_003.scale = (0.05175, 0.05175, 0.05175)
ob_icosphere_004.location = (0.2281, 0.09543, 0.1818)
ob_icosphere_004.scale = (0.05175, 0.05175, 0.05175)
ob_icosphere_005.location = (0.2202, -0.1367, 0.1751)
ob_icosphere_005.scale = (0.05175, 0.05175, 0.05175)
ob_plane.location = (0.5256, -0.06722, 0.04449)
ob_plane.rotation_euler = (1.571, -0.0, 0.0)
ob_plane.scale = (0.03413, 0.0486, 0.03294)
ob_plane_001.location = (0.5306, 0.05432, 0.06911)
ob_plane_001.rotation_euler = (1.571, -0.0, 0.0)
ob_circle.location = (0.5306, 0.05204, 0.0691)
ob_circle.rotation_euler = (-0.0, 1.571, 0.0)
ob_circle.scale = (0.0179, 0.0179, 0.0179)
_m = ob_circle.modifiers.new('Solidify', 'SOLIDIFY')
_m.thickness = -0.12
ob_circle_001.location = (0.5257, -0.07053, 0.03312)
ob_circle_001.rotation_euler = (-0.0, 1.571, 0.0)
ob_circle_001.scale = (0.0179, 0.0179, 0.0179)
_m = ob_circle_001.modifiers.new('Solidify', 'SOLIDIFY')
_m.thickness = -0.15
ob_cube_002.location = (0.01614, -0.9005, -0.007249)
ob_cube_002.scale = (0.3073, 0.2408, 0.2408)
_m = ob_cube_002.modifiers.new('Subdivision', 'SUBSURF')
_m.levels = 2
_m = ob_cube_002.modifiers.new('Hops_Mirror', 'MIRROR')
_m.use_axis = (False, True, False)
_m.use_bisect_axis = (False, True, False)
_m.use_bisect_flip_axis = (False, True, False)
_m.use_clip = True
ob_cube_003.location = (0.2143, -1.028, -0.2643)
ob_cube_003.scale = (0.02553, 0.0185, 0.06475)
ob_cube_005.location = (-0.2997, -0.9005, 0.1135)
ob_cube_005.rotation_euler = (5.979e-09, 0.2929, 4.053e-08)
ob_cube_001.location = (0.3888, -0.9005, 0.2323)
ob_cube_001.rotation_euler = (2.746e-09, 0.2005, 2.73e-08)
ob_cube_001.scale = (0.3073, 0.2627, 0.07228)
ob_cube_015.location = (0.3144, -0.8913, 0.2434)
ob_cube_015.rotation_euler = (2.859e-09, -0.2045, -2.787e-08)
ob_cube_015.scale = (0.3073, 0.2627, 0.07228)
ob_cube_006.location = (0.2143, -0.7861, -0.2643)
ob_cube_006.scale = (0.02553, 0.0185, 0.06475)
ob_cube_004.location = (-0.08505, -1.028, -0.2643)
ob_cube_004.scale = (0.02553, 0.0185, 0.06475)
ob_cube_007.location = (-0.08505, -0.7879, -0.2672)
ob_cube_007.scale = (0.02553, 0.0185, 0.06475)
ob_cube_016.location = (0.3888, -0.9005, 0.2323)
ob_cube_016.rotation_euler = (2.746e-09, 0.2005, 2.73e-08)
ob_cube_016.scale = (0.3073, 0.2627, 0.07228)
_m = ob_cube_016.modifiers.new('Hops_Mirror', 'MIRROR')
_m.use_axis = (False, True, False)
_m.use_bisect_axis = (False, True, False)
_m.use_bisect_flip_axis = (False, True, False)
_m.use_clip = True
ob_cube_008.location = (0.3001, -0.9005, 0.1914)
ob_cube_008.scale = (0.1228, 0.1438, 0.1443)
ob_cube_009.location = (0.01614, -0.9005, -0.007249)
ob_cube_009.scale = (0.3073, 0.2408, 0.2408)
ob_cube_010.location = (0.2143, -1.029, -0.3159)
ob_cube_010.scale = (0.02553, 0.0185, 0.06475)
ob_cube_011.location = (-0.1484, -1.029, -0.3159)
ob_cube_011.scale = (0.02553, 0.0185, 0.06475)
ob_cube_012.location = (-0.2901, -0.9005, 0.1367)
ob_cube_012.scale = (0.05317, 0.1029, 0.06248)
ob_cube_013.location = (0.2143, -0.7854, -0.3159)
ob_cube_013.scale = (0.02553, 0.0185, 0.06475)
ob_cube_014.location = (-0.1484, -0.7854, -0.3159)
ob_cube_014.scale = (0.02553, 0.0185, 0.06475)

# ---- collection membership
scene.collection.objects.link(ob_circle_002)
col_sheep1.objects.link(ob_empty)
col_sheep1.objects.link(ob_icosphere)
col_sheep1.objects.link(ob_icosphere_001)
col_sheep1.objects.link(ob_icosphere_002)
col_sheep1.objects.link(ob_icosphere_003)
col_sheep1.objects.link(ob_icosphere_004)
col_sheep1.objects.link(ob_icosphere_005)
col_sheep1.objects.link(ob_plane)
col_sheep1.objects.link(ob_plane_001)
col_sheep1.objects.link(ob_circle)
col_sheep1.objects.link(ob_circle_001)
col_sheep2.objects.link(ob_cube_002)
col_sheep2.objects.link(ob_cube_003)
col_sheep2.objects.link(ob_cube_005)
col_sheep2.objects.link(ob_cube_001)
col_sheep2.objects.link(ob_cube_015)
col_sheep2.objects.link(ob_cube_006)
col_sheep2.objects.link(ob_cube_004)
col_sheep2.objects.link(ob_cube_007)
col_sheep2.objects.link(ob_cube_016)
col_baseshape.objects.link(ob_cube_008)
col_baseshape.objects.link(ob_cube_009)
col_baseshape.objects.link(ob_cube_010)
col_baseshape.objects.link(ob_cube_011)
col_baseshape.objects.link(ob_cube_012)
col_baseshape.objects.link(ob_cube_013)
col_baseshape.objects.link(ob_cube_014)
def _layer_coll(name, lc=None):
    lc = lc or bpy.context.view_layer.layer_collection
    for c in lc.children:
        if c.name == name: return c
        r = _layer_coll(name, c)
        if r: return r
_layer_coll('BaseShape').exclude = True

# ---- scene / render settings (as saved in the file)
scene.frame_start = 1; scene.frame_end = 250; scene.frame_set(1)
scene.render.engine = 'BLENDER_EEVEE_NEXT'
bpy.context.view_layer.update()

# ---- added for rendering (the .blend has no active camera and no usable light): camera, sun
cam_auto = bpy.data.cameras.new('AutoCamera')
cam_auto.lens = 50.0
cam_auto.sensor_width = 36.0
cam_auto.clip_end = 1000.0
ob_auto_camera = bpy.data.objects.new('AutoCamera', cam_auto)
scene.collection.objects.link(ob_auto_camera)
ob_auto_camera.location = (3.31159, -4.07059, 2.64927)
ob_auto_camera.rotation_euler = (1.09748, -7.21219e-08, 0.694738)
scene.camera = ob_auto_camera
light_auto_sun = bpy.data.lights.new('AutoSun', 'SUN')
light_auto_sun.energy = 3.0
light_auto_sun.angle = 0.0523599
ob_auto_sun = bpy.data.objects.new('AutoSun', light_auto_sun)
scene.collection.objects.link(ob_auto_sun)
ob_auto_sun.rotation_euler = (0.872665, 0.174533, 0.523599)
bpy.context.view_layer.update()
